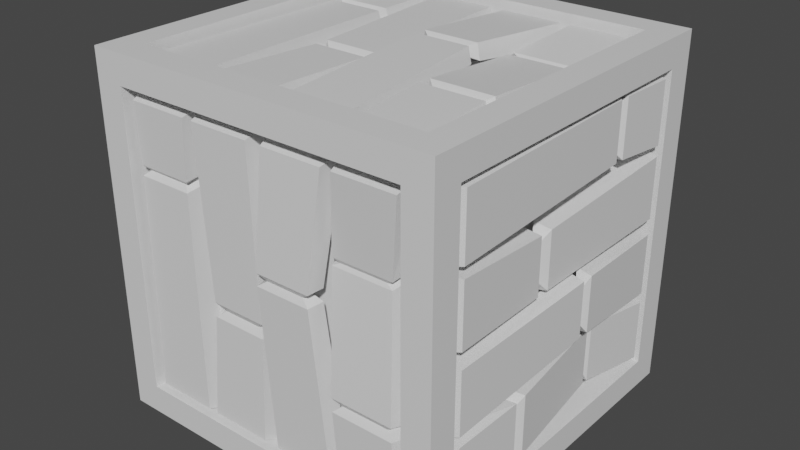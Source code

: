 # Source: crate_01.blend  (saved by Blender 2.93.21; exported with 4.5.12 LTS)
import bpy
from mathutils import Matrix  # noqa: F401  (used for matrix-valued properties, if any)

bpy.ops.wm.read_factory_settings(use_empty=True)
scene = bpy.context.scene
scene.name = 'Scene'

# ---- collections
col_collection = bpy.data.collections.new('Collection'); scene.collection.children.link(col_collection)

# ---- materials (node trees are filled in below, after node groups)
mat_material = bpy.data.materials.new('Material')
mat_material.alpha_threshold = 0.0
mat_material.use_transparent_shadow = False
mat_material.line_color = (0.0, 0.0, 0.0, 1.0)

# ---- material node trees
mat_material.use_nodes = True; mat_material.node_tree.nodes.clear()
_N = mat_material.node_tree.nodes; _L = mat_material.node_tree.links
n0 = _N.new('ShaderNodeOutputMaterial'); n0.name = 'Material Output'; n0.location = (300, 300)
n1 = _N.new('ShaderNodeBsdfPrincipled'); n1.name = 'Principled BSDF'; n1.location = (10, 300)
n1.distribution = 'GGX'
n1.subsurface_method = 'BURLEY'
n1.inputs[2].default_value = 0.4
n1.inputs[3].default_value = 1.45
n1.inputs[27].default_value = (0.0, 0.0, 0.0, 1.0)
n1.inputs[28].default_value = 1.0
_L.new(n1.outputs[0], n0.inputs[0])
n0.is_active_output = True

# ---- world
world_world = bpy.data.worlds.new('World'); scene.world = world_world
world_world.use_nodes = True; world_world.node_tree.nodes.clear()
_N = world_world.node_tree.nodes; _L = world_world.node_tree.links
n0 = _N.new('ShaderNodeOutputWorld'); n0.name = 'World Output'; n0.location = (300, 300)
n1 = _N.new('ShaderNodeBackground'); n1.name = 'Background'; n1.location = (10, 300)
n1.inputs[0].default_value = (0.05088, 0.05088, 0.05088, 1.0)
_L.new(n1.outputs[0], n0.inputs[0])
n0.is_active_output = True
world_world.color = (0.05088, 0.05088, 0.05088)
world_world.use_sun_shadow = False
world_world.sun_shadow_jitter_overblur = 0.0

# ---- meshes
me_cube = bpy.data.meshes.new('Cube')
me_cube.from_pydata([(1.0, 1.0, 1.0), (1.0, 1.0, -1.0), (1.0, -1.0, 1.0), (1.0, -1.0, -1.0), (-1.0, 1.0, 1.0), (-1.0, 1.0, -1.0), (-1.0, -1.0, 1.0), (-1.0, -1.0, -1.0), (0.8381, 0.8381, 1.0), (-0.8381, 0.8381, 1.0), (-0.8381, -0.8381, 1.0), (0.8381, -0.8381, 1.0), (0.8381, -1.0, -0.8381), (0.8381, -1.0, 0.8381), (-0.8381, -1.0, 0.8381), (-0.8381, -1.0, -0.8381), (-1.0, -0.8381, -0.8381), (-1.0, -0.8381, 0.8381), (-1.0, 0.8381, 0.8381), (-1.0, 0.8381, -0.8381), (-0.8381, 0.8381, -1.0), (0.8381, 0.8381, -1.0), (0.8381, -0.8381, -1.0), (-0.8381, -0.8381, -1.0), (1.0, 0.8381, -0.8381), (1.0, 0.8381, 0.8381), (1.0, -0.8381, 0.8381), (1.0, -0.8381, -0.8381), (-0.8381, 1.0, -0.8381), (-0.8381, 1.0, 0.8381), (0.8381, 1.0, 0.8381), (0.8381, 1.0, -0.8381), (0.8381, 0.8381, 0.8502), (-0.8381, 0.8381, 0.8502), (-0.8381, -0.8381, 0.8502), (0.8381, -0.8381, 0.8502), (0.8381, -0.8502, -0.8381), (0.8381, -0.8502, 0.8381), (-0.8381, -0.8502, 0.8381), (-0.8381, -0.8502, -0.8381), (-0.8502, -0.8381, -0.8381), (-0.8502, -0.8381, 0.8381), (-0.8502, 0.8381, 0.8381), (-0.8502, 0.8381, -0.8381), (-0.8381, 0.8381, -0.8502), (0.8381, 0.8381, -0.8502), (0.8381, -0.8381, -0.8502), (-0.8381, -0.8381, -0.8502), (0.8502, 0.8381, -0.8381), (0.8502, 0.8381, 0.8381), (0.8502, -0.8381, 0.8381), (0.8502, -0.8381, -0.8381), (-0.8381, 0.8502, -0.8381), (-0.8381, 0.8502, 0.8381), (0.8381, 0.8502, 0.8381), (0.8381, 0.8502, -0.8381), (0.8747, -0.8382, -0.4245), (0.9947, -0.7916, -0.4433), (0.8747, 0.8382, -0.4245), (0.9947, 0.7916, -0.4433), (0.8747, -0.8382, -0.8082), (0.9947, -0.7916, -0.7893), (0.8747, 0.8382, -0.8082), (0.9947, 0.7916, -0.7893), (0.899, -0.368, -0.4679), (0.899, -0.3678, -0.7579), (0.9881, -0.3479, -0.7303), (0.9881, -0.3478, -0.4687), (0.9391, 0.3459, -0.4337), (0.8962, 0.3632, -0.422), (0.8962, 0.3634, -0.7026), (0.939, 0.3458, -0.6905), (0.8747, -0.4054, -0.4245), (0.8752, -0.3305, -0.4223), (1.011, -0.3109, -0.4229), (1.013, -0.3847, -0.4261), (0.8752, -0.3303, -0.8052), (0.8747, -0.4053, -0.8082), (1.013, -0.3847, -0.7721), (1.011, -0.311, -0.7683), (0.95, 0.3657, -0.3952), (0.95, 0.326, -0.394), (0.8854, 0.3431, -0.7448), (0.8852, 0.3836, -0.7458), (0.8854, 0.3433, -0.379), (0.8852, 0.3831, -0.3796), (0.95, 0.3655, -0.7302), (0.95, 0.3261, -0.7289), (0.8747, -0.8382, 0.8189), (0.9947, -0.7916, 0.8), (0.8747, 0.8382, 0.8189), (0.9947, 0.7916, 0.8), (0.8747, -0.8382, 0.4352), (0.9947, -0.7916, 0.454), (0.8747, 0.8382, 0.4352), (0.9947, 0.7916, 0.454), (0.8611, 0.4267, 0.8214), (0.8618, 0.4828, 0.8213), (0.9819, 0.4596, 0.8039), (0.9812, 0.4035, 0.8041), (0.8618, 0.4828, 0.4684), (0.8611, 0.4267, 0.4701), (0.9812, 0.4035, 0.4874), (0.9819, 0.4595, 0.4856), (0.9548, 0.4315, 0.7683), (0.9548, 0.4315, 0.5222), (0.8882, 0.4547, 0.5089), (0.8882, 0.4547, 0.7817), (0.8747, -0.8382, 0.4152), (0.9947, -0.7916, 0.3964), (0.8747, 0.8382, 0.4152), (0.9947, 0.7916, 0.3964), (0.8747, -0.8382, 0.03147), (0.9947, -0.7916, 0.05035), (0.8747, 0.8382, 0.03147), (0.9947, 0.7916, 0.05035), (0.9136, -0.1793, 0.317), (0.9136, -0.1793, 0.0771), (0.9558, -0.1721, 0.08892), (0.9558, -0.1721, 0.3053), (0.8881, -0.2207, 0.37), (0.8884, -0.141, 0.369), (0.981, -0.131, 0.3522), (0.9813, -0.2101, 0.3531), (0.8884, -0.1411, 0.02449), (0.8881, -0.2206, 0.02464), (0.9813, -0.2102, 0.04166), (0.981, -0.1309, 0.04147), (0.8747, -0.8382, -0.02076), (0.9947, -0.7916, -0.03964), (0.8747, 0.8382, -0.02076), (0.9947, 0.7916, -0.03964), (0.8747, -0.8382, -0.4045), (0.9947, -0.7916, -0.3856), (0.8747, 0.8382, -0.4045), (0.9947, 0.7916, -0.3856), (0.961, 0.1524, -0.04007), (0.961, 0.1524, -0.2771), (1.007, 0.1461, -0.2677), (1.007, 0.1461, -0.04972), (0.9408, 0.1188, 0.01223), (0.9402, 0.1859, 0.01189), (1.028, 0.1798, -0.002035), (1.028, 0.1124, -0.001616), (0.9402, 0.1859, -0.3296), (0.9408, 0.1188, -0.3288), (1.028, 0.1124, -0.3152), (1.028, 0.1798, -0.316), (0.431, -0.8382, 0.8399), (0.4499, -0.7916, 0.9599), (0.431, 0.8382, 0.8399), (0.4499, 0.7916, 0.9599), (0.8148, -0.8382, 0.8399), (0.7959, -0.7916, 0.9599), (0.8148, 0.8382, 0.8399), (0.7959, 0.7916, 0.9599), (0.4744, -0.368, 0.8643), (0.7644, -0.3678, 0.8643), (0.7368, -0.3479, 0.9533), (0.4753, -0.3478, 0.9533), (0.4403, 0.3459, 0.9043), (0.4285, 0.3632, 0.8615), (0.7091, 0.3634, 0.8615), (0.697, 0.3458, 0.9043), (0.431, -0.4054, 0.8399), (0.4288, -0.3305, 0.8405), (0.4294, -0.3109, 0.9767), (0.4326, -0.3847, 0.9781), (0.8117, -0.3303, 0.8405), (0.8148, -0.4053, 0.8399), (0.7786, -0.3847, 0.9781), (0.7749, -0.311, 0.9767), (0.4018, 0.3657, 0.9152), (0.4006, 0.326, 0.9153), (0.7514, 0.3431, 0.8506), (0.7523, 0.3836, 0.8504), (0.3855, 0.3433, 0.8506), (0.3861, 0.3831, 0.8504), (0.7367, 0.3655, 0.9152), (0.7354, 0.3261, 0.9152), (-0.8124, -0.8382, 0.8399), (-0.7935, -0.7916, 0.9599), (-0.8124, 0.8382, 0.8399), (-0.7935, 0.7916, 0.9599), (-0.4286, -0.8382, 0.8399), (-0.4475, -0.7916, 0.9599), (-0.4286, 0.8382, 0.8399), (-0.4475, 0.7916, 0.9599), (-0.8149, 0.4267, 0.8264), (-0.8148, 0.4828, 0.827), (-0.7974, 0.4596, 0.9471), (-0.7976, 0.4035, 0.9464), (-0.4619, 0.4828, 0.827), (-0.4636, 0.4267, 0.8264), (-0.4808, 0.4035, 0.9464), (-0.4791, 0.4595, 0.9471), (-0.7618, 0.4315, 0.9201), (-0.5157, 0.4315, 0.9201), (-0.5023, 0.4547, 0.8534), (-0.7752, 0.4547, 0.8534), (-0.4087, -0.8382, 0.8399), (-0.3898, -0.7916, 0.9599), (-0.4087, 0.8382, 0.8399), (-0.3898, 0.7916, 0.9599), (-0.02494, -0.8382, 0.8399), (-0.04383, -0.7916, 0.9599), (-0.02494, 0.8382, 0.8399), (-0.04383, 0.7916, 0.9599), (-0.3105, -0.1793, 0.8789), (-0.07057, -0.1793, 0.8789), (-0.0824, -0.1721, 0.9211), (-0.2988, -0.1721, 0.9211), (-0.3635, -0.2207, 0.8533), (-0.3625, -0.141, 0.8536), (-0.3456, -0.131, 0.9463), (-0.3466, -0.2101, 0.9466), (-0.01797, -0.1411, 0.8536), (-0.01812, -0.2206, 0.8533), (-0.03514, -0.2102, 0.9466), (-0.03494, -0.1309, 0.9463), (0.02729, -0.8382, 0.8399), (0.04617, -0.7916, 0.9599), (0.02729, 0.8382, 0.8399), (0.04617, 0.7916, 0.9599), (0.4111, -0.8382, 0.8399), (0.3922, -0.7916, 0.9599), (0.4111, 0.8382, 0.8399), (0.3922, 0.7916, 0.9599), (0.0466, 0.1524, 0.9263), (0.2836, 0.1524, 0.9263), (0.2742, 0.1461, 0.9727), (0.05624, 0.1461, 0.9727), (-0.005705, 0.1188, 0.9061), (-0.005371, 0.1859, 0.9054), (0.008559, 0.1798, 0.9931), (0.008141, 0.1124, 0.9934), (0.3361, 0.1859, 0.9054), (0.3353, 0.1188, 0.9061), (0.3218, 0.1124, 0.9934), (0.3225, 0.1798, 0.9931), (0.431, 0.8602, 0.8187), (0.4499, 0.9802, 0.7722), (0.431, 0.8602, -0.8577), (0.4499, 0.9802, -0.8111), (0.8148, 0.8602, 0.8187), (0.7959, 0.9802, 0.7722), (0.8148, 0.8602, -0.8577), (0.7959, 0.9802, -0.8111), (0.4744, 0.8845, 0.3485), (0.7644, 0.8845, 0.3484), (0.7368, 0.9736, 0.3284), (0.4753, 0.9736, 0.3283), (0.4403, 0.9245, -0.3653), (0.4285, 0.8817, -0.3827), (0.7091, 0.8817, -0.3828), (0.697, 0.9245, -0.3653), (0.431, 0.8602, 0.3859), (0.4288, 0.8607, 0.3111), (0.4294, 0.9969, 0.2915), (0.4326, 0.9984, 0.3652), (0.8117, 0.8607, 0.3109), (0.8148, 0.8602, 0.3859), (0.7786, 0.9984, 0.3653), (0.7749, 0.9969, 0.2915), (0.4018, 0.9355, -0.3852), (0.4006, 0.9355, -0.3455), (0.7514, 0.8708, -0.3626), (0.7523, 0.8707, -0.4031), (0.3855, 0.8708, -0.3628), (0.3861, 0.8707, -0.4026), (0.7367, 0.9355, -0.385), (0.7354, 0.9355, -0.3456), (-0.8124, 0.8602, 0.8187), (-0.7935, 0.9802, 0.7722), (-0.8124, 0.8602, -0.8577), (-0.7935, 0.9802, -0.8111), (-0.4286, 0.8602, 0.8187), (-0.4475, 0.9802, 0.7722), (-0.4286, 0.8602, -0.8577), (-0.4475, 0.9802, -0.8111), (-0.8149, 0.8466, -0.4461), (-0.8148, 0.8473, -0.5023), (-0.7974, 0.9673, -0.479), (-0.7976, 0.9666, -0.4229), (-0.4619, 0.8473, -0.5023), (-0.4636, 0.8466, -0.4461), (-0.4808, 0.9666, -0.4229), (-0.4791, 0.9673, -0.479), (-0.7618, 0.9403, -0.451), (-0.5157, 0.9403, -0.451), (-0.5023, 0.8736, -0.4742), (-0.7752, 0.8736, -0.4742), (-0.4087, 0.8602, 0.8187), (-0.3898, 0.9802, 0.7722), (-0.4087, 0.8602, -0.8577), (-0.3898, 0.9802, -0.8111), (-0.02494, 0.8602, 0.8187), (-0.04383, 0.9802, 0.7722), (-0.02494, 0.8602, -0.8577), (-0.04383, 0.9802, -0.8111), (-0.3105, 0.8991, 0.1598), (-0.07057, 0.8991, 0.1598), (-0.0824, 0.9413, 0.1527), (-0.2988, 0.9413, 0.1527), (-0.3635, 0.8736, 0.2012), (-0.3625, 0.8739, 0.1216), (-0.3456, 0.9665, 0.1115), (-0.3466, 0.9668, 0.1906), (-0.01797, 0.8739, 0.1216), (-0.01812, 0.8736, 0.2011), (-0.03514, 0.9668, 0.1908), (-0.03494, 0.9665, 0.1115), (0.02729, 0.8602, 0.8187), (0.04617, 0.9802, 0.7722), (0.02729, 0.8602, -0.8577), (0.04617, 0.9802, -0.8111), (0.4111, 0.8602, 0.8187), (0.3922, 0.9802, 0.7722), (0.4111, 0.8602, -0.8577), (0.3922, 0.9802, -0.8111), (0.0466, 0.9465, -0.1718), (0.2836, 0.9465, -0.1718), (0.2742, 0.993, -0.1656), (0.05624, 0.993, -0.1656), (-0.005705, 0.9263, -0.1383), (-0.005371, 0.9257, -0.2054), (0.008559, 1.013, -0.1993), (0.008141, 1.014, -0.1318), (0.3361, 0.9257, -0.2054), (0.3353, 0.9263, -0.1382), (0.3218, 1.014, -0.1319), (0.3225, 1.013, -0.1992), (0.4569, 0.8888, -0.7863), (0.4758, 0.8485, -0.9086), (0.4569, -0.7853, -0.8732), (0.4758, -0.7326, -0.9907), (0.8407, 0.8888, -0.7863), (0.8218, 0.8485, -0.9086), (0.8407, -0.7853, -0.8732), (0.8218, -0.7326, -0.9907), (0.5003, 0.4205, -0.835), (0.7904, 0.4203, -0.835), (0.7628, 0.405, -0.925), (0.5012, 0.4049, -0.925), (0.4662, -0.2903, -0.912), (0.4544, -0.3099, -0.8701), (0.735, -0.31, -0.8701), (0.7229, -0.2903, -0.912), (0.4569, 0.4566, -0.8088), (0.4547, 0.3819, -0.8131), (0.4554, 0.3693, -0.9502), (0.4586, 0.443, -0.9478), (0.8376, 0.3817, -0.8132), (0.8407, 0.4565, -0.8088), (0.8046, 0.4431, -0.9478), (0.8008, 0.3694, -0.9502), (0.4277, -0.3096, -0.9239), (0.4265, -0.2699, -0.9219), (0.7773, -0.2904, -0.8582), (0.7783, -0.3308, -0.8602), (0.4114, -0.2906, -0.8582), (0.4121, -0.3303, -0.8601), (0.7627, -0.3094, -0.9239), (0.7613, -0.27, -0.9219), (-0.7865, 0.8888, -0.7863), (-0.7676, 0.8485, -0.9086), (-0.7865, -0.7853, -0.8732), (-0.7676, -0.7326, -0.9907), (-0.4027, 0.8888, -0.7863), (-0.4216, 0.8485, -0.9086), (-0.4027, -0.7853, -0.8732), (-0.4216, -0.7326, -0.9907), (-0.789, -0.375, -0.8384), (-0.7888, -0.4311, -0.8419), (-0.7715, -0.4017, -0.9606), (-0.7717, -0.3457, -0.957), (-0.4359, -0.4311, -0.8419), (-0.4377, -0.375, -0.8384), (-0.4549, -0.3457, -0.957), (-0.4532, -0.4016, -0.9606), (-0.7358, -0.375, -0.9322), (-0.4898, -0.375, -0.9322), (-0.4764, -0.4017, -0.8668), (-0.7493, -0.4017, -0.8668), (-0.3828, 0.8888, -0.7863), (-0.3639, 0.8485, -0.9086), (-0.3828, -0.7853, -0.8732), (-0.3639, -0.7326, -0.9907), (0.001003, 0.8888, -0.7863), (-0.01788, 0.8485, -0.9086), (0.001003, -0.7853, -0.8732), (-0.01788, -0.7326, -0.9907), (-0.2845, 0.2328, -0.8593), (-0.04463, 0.2328, -0.8593), (-0.05645, 0.2279, -0.9019), (-0.2728, 0.2278, -0.9019), (-0.3375, 0.2728, -0.8317), (-0.3365, 0.1933, -0.8361), (-0.3197, 0.1881, -0.9292), (-0.3207, 0.2671, -0.9254), (0.007979, 0.1933, -0.8361), (0.007829, 0.2727, -0.8317), (-0.009194, 0.2672, -0.9254), (-0.008996, 0.188, -0.9292), (0.05323, 0.8888, -0.7863), (0.07211, 0.8485, -0.9086), (0.05323, -0.7853, -0.8732), (0.07211, -0.7326, -0.9907), (0.437, 0.8888, -0.7863), (0.4181, 0.8485, -0.9086), (0.437, -0.7853, -0.8732), (0.4181, -0.7326, -0.9907), (0.07254, -0.09595, -0.9239), (0.3096, -0.09595, -0.9239), (0.3001, -0.08727, -0.97), (0.08219, -0.08729, -0.97), (0.02024, -0.06347, -0.902), (0.02057, -0.1306, -0.9048), (0.0345, -0.1199, -0.992), (0.03409, -0.05253, -0.9889), (0.3621, -0.1306, -0.9048), (0.3613, -0.06347, -0.902), (0.3477, -0.05257, -0.9889), (0.3485, -0.1199, -0.992), (0.431, -0.8518, -0.8575), (0.4499, -0.9718, -0.8109), (0.431, -0.8518, 0.819), (0.4499, -0.9718, 0.7724), (0.8148, -0.8518, -0.8575), (0.7959, -0.9718, -0.8109), (0.8148, -0.8518, 0.819), (0.7959, -0.9718, 0.7724), (0.4744, -0.8761, -0.3872), (0.7644, -0.8761, -0.3871), (0.7368, -0.9652, -0.3671), (0.4753, -0.9652, -0.367), (0.4403, -0.9161, 0.3266), (0.4285, -0.8733, 0.344), (0.7091, -0.8733, 0.3441), (0.697, -0.9161, 0.3266), (0.431, -0.8518, -0.4247), (0.4288, -0.8523, -0.3498), (0.4294, -0.9885, -0.3302), (0.4326, -0.9899, -0.4039), (0.8117, -0.8523, -0.3496), (0.8148, -0.8518, -0.4246), (0.7786, -0.9899, -0.404), (0.7749, -0.9885, -0.3303), (0.4018, -0.9271, 0.3465), (0.4006, -0.9271, 0.3068), (0.7514, -0.8624, 0.3239), (0.7523, -0.8623, 0.3644), (0.3855, -0.8624, 0.3241), (0.3861, -0.8623, 0.3639), (0.7367, -0.927, 0.3463), (0.7354, -0.9271, 0.3069), (-0.8124, -0.8518, -0.8575), (-0.7935, -0.9718, -0.8109), (-0.8124, -0.8518, 0.819), (-0.7935, -0.9718, 0.7724), (-0.4286, -0.8518, -0.8575), (-0.4475, -0.9718, -0.8109), (-0.4286, -0.8518, 0.819), (-0.4475, -0.9718, 0.7724), (-0.8149, -0.8382, 0.4074), (-0.8148, -0.8389, 0.4636), (-0.7974, -0.9589, 0.4403), (-0.7976, -0.9582, 0.3842), (-0.4619, -0.8389, 0.4636), (-0.4636, -0.8382, 0.4074), (-0.4808, -0.9582, 0.3842), (-0.4791, -0.9589, 0.4403), (-0.7618, -0.9319, 0.4123), (-0.5157, -0.9319, 0.4122), (-0.5023, -0.8652, 0.4355), (-0.7752, -0.8652, 0.4355), (-0.4087, -0.8518, -0.8575), (-0.3898, -0.9718, -0.8109), (-0.4087, -0.8518, 0.819), (-0.3898, -0.9718, 0.7724), (-0.02494, -0.8518, -0.8575), (-0.04383, -0.9718, -0.8109), (-0.02494, -0.8518, 0.819), (-0.04383, -0.9718, 0.7724), (-0.3105, -0.8907, -0.1985), (-0.07057, -0.8907, -0.1985), (-0.0824, -0.9329, -0.1914), (-0.2988, -0.9329, -0.1914), (-0.3635, -0.8652, -0.2399), (-0.3625, -0.8655, -0.1603), (-0.3456, -0.9581, -0.1503), (-0.3466, -0.9584, -0.2293), (-0.01797, -0.8655, -0.1603), (-0.01812, -0.8652, -0.2398), (-0.03514, -0.9584, -0.2295), (-0.03494, -0.9581, -0.1502), (0.02729, -0.8518, -0.8575), (0.04617, -0.9718, -0.8109), (0.02729, -0.8518, 0.819), (0.04617, -0.9718, 0.7724), (0.4111, -0.8518, -0.8575), (0.3922, -0.9718, -0.8109), (0.4111, -0.8518, 0.819), (0.3922, -0.9718, 0.7724), (0.0466, -0.9381, 0.1331), (0.2836, -0.9381, 0.1331), (0.2742, -0.9846, 0.1268), (0.05624, -0.9846, 0.1269), (-0.005705, -0.9179, 0.09955), (-0.005371, -0.9172, 0.1667), (0.008559, -1.005, 0.1606), (0.008141, -1.005, 0.09313), (0.3361, -0.9172, 0.1667), (0.3353, -0.9179, 0.09954), (0.3218, -1.005, 0.09316), (0.3225, -1.005, 0.1605), (-0.8774, 0.8382, -0.4245), (-0.9974, 0.7916, -0.4433), (-0.8774, -0.8382, -0.4245), (-0.9974, -0.7916, -0.4433), (-0.8774, 0.8382, -0.8082), (-0.9974, 0.7916, -0.7893), (-0.8774, -0.8382, -0.8082), (-0.9974, -0.7916, -0.7893), (-0.9017, 0.368, -0.4679), (-0.9017, 0.3678, -0.7579), (-0.9908, 0.3479, -0.7303), (-0.9908, 0.3478, -0.4687), (-0.9417, -0.3459, -0.4337), (-0.8989, -0.3632, -0.422), (-0.8989, -0.3634, -0.7026), (-0.9417, -0.3458, -0.6905), (-0.8774, 0.4054, -0.4245), (-0.8779, 0.3305, -0.4223), (-1.014, 0.3109, -0.4229), (-1.016, 0.3847, -0.4261), (-0.8779, 0.3303, -0.8052), (-0.8774, 0.4053, -0.8082), (-1.016, 0.3847, -0.7721), (-1.014, 0.311, -0.7683), (-0.9527, -0.3657, -0.3952), (-0.9527, -0.326, -0.394), (-0.888, -0.3431, -0.7448), (-0.8879, -0.3836, -0.7458), (-0.888, -0.3433, -0.379), (-0.8879, -0.3831, -0.3796), (-0.9526, -0.3655, -0.7302), (-0.9527, -0.3261, -0.7289), (-0.8774, 0.8382, 0.8189), (-0.9974, 0.7916, 0.8), (-0.8774, -0.8382, 0.8189), (-0.9974, -0.7916, 0.8), (-0.8774, 0.8382, 0.4352), (-0.9974, 0.7916, 0.454), (-0.8774, -0.8382, 0.4352), (-0.9974, -0.7916, 0.454), (-0.8638, -0.4267, 0.8214), (-0.8645, -0.4828, 0.8213), (-0.9845, -0.4596, 0.8039), (-0.9838, -0.4035, 0.8041), (-0.8645, -0.4828, 0.4684), (-0.8638, -0.4267, 0.4701), (-0.9838, -0.4035, 0.4874), (-0.9845, -0.4595, 0.4856), (-0.9575, -0.4315, 0.7683), (-0.9575, -0.4315, 0.5222), (-0.8908, -0.4547, 0.5089), (-0.8908, -0.4547, 0.7817), (-0.8774, 0.8382, 0.4152), (-0.9974, 0.7916, 0.3964), (-0.8774, -0.8382, 0.4152), (-0.9974, -0.7916, 0.3964), (-0.8774, 0.8382, 0.03147), (-0.9974, 0.7916, 0.05035), (-0.8774, -0.8382, 0.03147), (-0.9974, -0.7916, 0.05035), (-0.9163, 0.1793, 0.317), (-0.9163, 0.1793, 0.0771), (-0.9585, 0.1721, 0.08892), (-0.9585, 0.1721, 0.3053), (-0.8908, 0.2207, 0.37), (-0.8911, 0.141, 0.369), (-0.9837, 0.131, 0.3522), (-0.984, 0.2101, 0.3531), (-0.8911, 0.1411, 0.02449), (-0.8908, 0.2206, 0.02464), (-0.984, 0.2102, 0.04166), (-0.9837, 0.1309, 0.04147), (-0.8774, 0.8382, -0.02076), (-0.9974, 0.7916, -0.03964), (-0.8774, -0.8382, -0.02076), (-0.9974, -0.7916, -0.03964), (-0.8774, 0.8382, -0.4045), (-0.9974, 0.7916, -0.3856), (-0.8774, -0.8382, -0.4045), (-0.9974, -0.7916, -0.3856), (-0.9637, -0.1524, -0.04007), (-0.9637, -0.1524, -0.2771), (-1.01, -0.1461, -0.2677), (-1.01, -0.1461, -0.04972), (-0.9435, -0.1188, 0.01223), (-0.9428, -0.1859, 0.01189), (-1.03, -0.1798, -0.002035), (-1.031, -0.1124, -0.001616), (-0.9428, -0.1859, -0.3296), (-0.9435, -0.1188, -0.3288), (-1.031, -0.1124, -0.3152), (-1.03, -0.1798, -0.316)], [], [(0, 4, 9, 8), (4, 6, 10, 9), (6, 2, 11, 10), (2, 0, 8, 11), (3, 2, 13, 12), (2, 6, 14, 13), (6, 7, 15, 14), (7, 3, 12, 15), (7, 6, 17, 16), (6, 4, 18, 17), (4, 5, 19, 18), (5, 7, 16, 19), (5, 1, 21, 20), (1, 3, 22, 21), (3, 7, 23, 22), (7, 5, 20, 23), (1, 0, 25, 24), (0, 2, 26, 25), (2, 3, 27, 26), (3, 1, 24, 27), (5, 4, 29, 28), (4, 0, 30, 29), (0, 1, 31, 30), (1, 5, 28, 31), (32, 33, 34, 35), (9, 33, 32, 8), (10, 34, 33, 9), (11, 35, 34, 10), (8, 32, 35, 11), (36, 37, 38, 39), (13, 37, 36, 12), (14, 38, 37, 13), (15, 39, 38, 14), (12, 36, 39, 15), (40, 41, 42, 43), (17, 41, 40, 16), (18, 42, 41, 17), (19, 43, 42, 18), (16, 40, 43, 19), (44, 45, 46, 47), (21, 45, 44, 20), (22, 46, 45, 21), (23, 47, 46, 22), (20, 44, 47, 23), (48, 49, 50, 51), (25, 49, 48, 24), (26, 50, 49, 25), (27, 51, 50, 26), (24, 48, 51, 27), (52, 53, 54, 55), (29, 53, 52, 28), (30, 54, 53, 29), (31, 55, 54, 30), (28, 52, 55, 31), (58, 62, 83, 85), (58, 59, 63, 62), (80, 85, 69, 68), (60, 61, 57, 56), (87, 81, 74, 79), (85, 80, 59, 58), (77, 78, 61, 60), (72, 77, 60, 56), (74, 73, 64, 67), (62, 63, 86, 83), (82, 87, 79, 76), (84, 82, 76, 73), (73, 74, 81, 84), (78, 75, 57, 61), (67, 66, 79, 74), (65, 64, 73, 76), (66, 65, 76, 79), (67, 64, 72, 75), (56, 57, 75, 72), (78, 77, 65, 66), (77, 72, 64, 65), (75, 78, 66, 67), (71, 70, 83, 86), (70, 69, 85, 83), (68, 71, 86, 80), (68, 69, 84, 81), (63, 59, 80, 86), (81, 87, 71, 68), (82, 84, 69, 70), (87, 82, 70, 71), (95, 91, 98, 103), (90, 91, 95, 94), (92, 93, 89, 88), (97, 98, 91, 90), (94, 95, 103, 100), (102, 99, 89, 93), (96, 101, 92, 88), (101, 102, 93, 92), (90, 94, 100, 97), (104, 105, 103, 98), (106, 107, 97, 100), (105, 106, 100, 103), (104, 107, 96, 99), (88, 89, 99, 96), (98, 97, 107, 104), (102, 101, 106, 105), (101, 96, 107, 106), (99, 102, 105, 104), (115, 111, 122, 127), (110, 111, 115, 114), (122, 121, 116, 119), (112, 113, 109, 108), (121, 122, 111, 110), (114, 115, 127, 124), (126, 123, 109, 113), (120, 125, 112, 108), (125, 126, 113, 112), (110, 114, 124, 121), (119, 118, 127, 122), (117, 116, 121, 124), (118, 117, 124, 127), (119, 116, 120, 123), (108, 109, 123, 120), (126, 125, 117, 118), (125, 120, 116, 117), (123, 126, 118, 119), (135, 131, 142, 147), (130, 131, 135, 134), (142, 141, 136, 139), (132, 133, 129, 128), (141, 142, 131, 130), (134, 135, 147, 144), (146, 143, 129, 133), (140, 145, 132, 128), (145, 146, 133, 132), (130, 134, 144, 141), (139, 138, 147, 142), (137, 136, 141, 144), (138, 137, 144, 147), (139, 136, 140, 143), (128, 129, 143, 140), (146, 145, 137, 138), (145, 140, 136, 137), (143, 146, 138, 139), (150, 154, 175, 177), (150, 151, 155, 154), (172, 177, 161, 160), (152, 153, 149, 148), (179, 173, 166, 171), (177, 172, 151, 150), (169, 170, 153, 152), (164, 169, 152, 148), (166, 165, 156, 159), (154, 155, 178, 175), (174, 179, 171, 168), (176, 174, 168, 165), (165, 166, 173, 176), (170, 167, 149, 153), (159, 158, 171, 166), (157, 156, 165, 168), (158, 157, 168, 171), (159, 156, 164, 167), (148, 149, 167, 164), (170, 169, 157, 158), (169, 164, 156, 157), (167, 170, 158, 159), (163, 162, 175, 178), (162, 161, 177, 175), (160, 163, 178, 172), (160, 161, 176, 173), (155, 151, 172, 178), (173, 179, 163, 160), (174, 176, 161, 162), (179, 174, 162, 163), (187, 183, 190, 195), (182, 183, 187, 186), (184, 185, 181, 180), (189, 190, 183, 182), (186, 187, 195, 192), (194, 191, 181, 185), (188, 193, 184, 180), (193, 194, 185, 184), (182, 186, 192, 189), (196, 197, 195, 190), (198, 199, 189, 192), (197, 198, 192, 195), (196, 199, 188, 191), (180, 181, 191, 188), (190, 189, 199, 196), (194, 193, 198, 197), (193, 188, 199, 198), (191, 194, 197, 196), (207, 203, 214, 219), (202, 203, 207, 206), (214, 213, 208, 211), (204, 205, 201, 200), (213, 214, 203, 202), (206, 207, 219, 216), (218, 215, 201, 205), (212, 217, 204, 200), (217, 218, 205, 204), (202, 206, 216, 213), (211, 210, 219, 214), (209, 208, 213, 216), (210, 209, 216, 219), (211, 208, 212, 215), (200, 201, 215, 212), (218, 217, 209, 210), (217, 212, 208, 209), (215, 218, 210, 211), (227, 223, 234, 239), (222, 223, 227, 226), (234, 233, 228, 231), (224, 225, 221, 220), (233, 234, 223, 222), (226, 227, 239, 236), (238, 235, 221, 225), (232, 237, 224, 220), (237, 238, 225, 224), (222, 226, 236, 233), (231, 230, 239, 234), (229, 228, 233, 236), (230, 229, 236, 239), (231, 228, 232, 235), (220, 221, 235, 232), (238, 237, 229, 230), (237, 232, 228, 229), (235, 238, 230, 231), (242, 246, 267, 269), (242, 243, 247, 246), (264, 269, 253, 252), (244, 245, 241, 240), (271, 265, 258, 263), (269, 264, 243, 242), (261, 262, 245, 244), (256, 261, 244, 240), (258, 257, 248, 251), (246, 247, 270, 267), (266, 271, 263, 260), (268, 266, 260, 257), (257, 258, 265, 268), (262, 259, 241, 245), (251, 250, 263, 258), (249, 248, 257, 260), (250, 249, 260, 263), (251, 248, 256, 259), (240, 241, 259, 256), (262, 261, 249, 250), (261, 256, 248, 249), (259, 262, 250, 251), (255, 254, 267, 270), (254, 253, 269, 267), (252, 255, 270, 264), (252, 253, 268, 265), (247, 243, 264, 270), (265, 271, 255, 252), (266, 268, 253, 254), (271, 266, 254, 255), (279, 275, 282, 287), (274, 275, 279, 278), (276, 277, 273, 272), (281, 282, 275, 274), (278, 279, 287, 284), (286, 283, 273, 277), (280, 285, 276, 272), (285, 286, 277, 276), (274, 278, 284, 281), (288, 289, 287, 282), (290, 291, 281, 284), (289, 290, 284, 287), (288, 291, 280, 283), (272, 273, 283, 280), (282, 281, 291, 288), (286, 285, 290, 289), (285, 280, 291, 290), (283, 286, 289, 288), (299, 295, 306, 311), (294, 295, 299, 298), (306, 305, 300, 303), (296, 297, 293, 292), (305, 306, 295, 294), (298, 299, 311, 308), (310, 307, 293, 297), (304, 309, 296, 292), (309, 310, 297, 296), (294, 298, 308, 305), (303, 302, 311, 306), (301, 300, 305, 308), (302, 301, 308, 311), (303, 300, 304, 307), (292, 293, 307, 304), (310, 309, 301, 302), (309, 304, 300, 301), (307, 310, 302, 303), (319, 315, 326, 331), (314, 315, 319, 318), (326, 325, 320, 323), (316, 317, 313, 312), (325, 326, 315, 314), (318, 319, 331, 328), (330, 327, 313, 317), (324, 329, 316, 312), (329, 330, 317, 316), (314, 318, 328, 325), (323, 322, 331, 326), (321, 320, 325, 328), (322, 321, 328, 331), (323, 320, 324, 327), (312, 313, 327, 324), (330, 329, 321, 322), (329, 324, 320, 321), (327, 330, 322, 323), (334, 338, 359, 361), (334, 335, 339, 338), (356, 361, 345, 344), (336, 337, 333, 332), (363, 357, 350, 355), (361, 356, 335, 334), (353, 354, 337, 336), (348, 353, 336, 332), (350, 349, 340, 343), (338, 339, 362, 359), (358, 363, 355, 352), (360, 358, 352, 349), (349, 350, 357, 360), (354, 351, 333, 337), (343, 342, 355, 350), (341, 340, 349, 352), (342, 341, 352, 355), (343, 340, 348, 351), (332, 333, 351, 348), (354, 353, 341, 342), (353, 348, 340, 341), (351, 354, 342, 343), (347, 346, 359, 362), (346, 345, 361, 359), (344, 347, 362, 356), (344, 345, 360, 357), (339, 335, 356, 362), (357, 363, 347, 344), (358, 360, 345, 346), (363, 358, 346, 347), (371, 367, 374, 379), (366, 367, 371, 370), (368, 369, 365, 364), (373, 374, 367, 366), (370, 371, 379, 376), (378, 375, 365, 369), (372, 377, 368, 364), (377, 378, 369, 368), (366, 370, 376, 373), (380, 381, 379, 374), (382, 383, 373, 376), (381, 382, 376, 379), (380, 383, 372, 375), (364, 365, 375, 372), (374, 373, 383, 380), (378, 377, 382, 381), (377, 372, 383, 382), (375, 378, 381, 380), (391, 387, 398, 403), (386, 387, 391, 390), (398, 397, 392, 395), (388, 389, 385, 384), (397, 398, 387, 386), (390, 391, 403, 400), (402, 399, 385, 389), (396, 401, 388, 384), (401, 402, 389, 388), (386, 390, 400, 397), (395, 394, 403, 398), (393, 392, 397, 400), (394, 393, 400, 403), (395, 392, 396, 399), (384, 385, 399, 396), (402, 401, 393, 394), (401, 396, 392, 393), (399, 402, 394, 395), (411, 407, 418, 423), (406, 407, 411, 410), (418, 417, 412, 415), (408, 409, 405, 404), (417, 418, 407, 406), (410, 411, 423, 420), (422, 419, 405, 409), (416, 421, 408, 404), (421, 422, 409, 408), (406, 410, 420, 417), (415, 414, 423, 418), (413, 412, 417, 420), (414, 413, 420, 423), (415, 412, 416, 419), (404, 405, 419, 416), (422, 421, 413, 414), (421, 416, 412, 413), (419, 422, 414, 415), (426, 430, 451, 453), (426, 427, 431, 430), (448, 453, 437, 436), (428, 429, 425, 424), (455, 449, 442, 447), (453, 448, 427, 426), (445, 446, 429, 428), (440, 445, 428, 424), (442, 441, 432, 435), (430, 431, 454, 451), (450, 455, 447, 444), (452, 450, 444, 441), (441, 442, 449, 452), (446, 443, 425, 429), (435, 434, 447, 442), (433, 432, 441, 444), (434, 433, 444, 447), (435, 432, 440, 443), (424, 425, 443, 440), (446, 445, 433, 434), (445, 440, 432, 433), (443, 446, 434, 435), (439, 438, 451, 454), (438, 437, 453, 451), (436, 439, 454, 448), (436, 437, 452, 449), (431, 427, 448, 454), (449, 455, 439, 436), (450, 452, 437, 438), (455, 450, 438, 439), (463, 459, 466, 471), (458, 459, 463, 462), (460, 461, 457, 456), (465, 466, 459, 458), (462, 463, 471, 468), (470, 467, 457, 461), (464, 469, 460, 456), (469, 470, 461, 460), (458, 462, 468, 465), (472, 473, 471, 466), (474, 475, 465, 468), (473, 474, 468, 471), (472, 475, 464, 467), (456, 457, 467, 464), (466, 465, 475, 472), (470, 469, 474, 473), (469, 464, 475, 474), (467, 470, 473, 472), (483, 479, 490, 495), (478, 479, 483, 482), (490, 489, 484, 487), (480, 481, 477, 476), (489, 490, 479, 478), (482, 483, 495, 492), (494, 491, 477, 481), (488, 493, 480, 476), (493, 494, 481, 480), (478, 482, 492, 489), (487, 486, 495, 490), (485, 484, 489, 492), (486, 485, 492, 495), (487, 484, 488, 491), (476, 477, 491, 488), (494, 493, 485, 486), (493, 488, 484, 485), (491, 494, 486, 487), (503, 499, 510, 515), (498, 499, 503, 502), (510, 509, 504, 507), (500, 501, 497, 496), (509, 510, 499, 498), (502, 503, 515, 512), (514, 511, 497, 501), (508, 513, 500, 496), (513, 514, 501, 500), (498, 502, 512, 509), (507, 506, 515, 510), (505, 504, 509, 512), (506, 505, 512, 515), (507, 504, 508, 511), (496, 497, 511, 508), (514, 513, 505, 506), (513, 508, 504, 505), (511, 514, 506, 507), (518, 522, 543, 545), (518, 519, 523, 522), (540, 545, 529, 528), (520, 521, 517, 516), (547, 541, 534, 539), (545, 540, 519, 518), (537, 538, 521, 520), (532, 537, 520, 516), (534, 533, 524, 527), (522, 523, 546, 543), (542, 547, 539, 536), (544, 542, 536, 533), (533, 534, 541, 544), (538, 535, 517, 521), (527, 526, 539, 534), (525, 524, 533, 536), (526, 525, 536, 539), (527, 524, 532, 535), (516, 517, 535, 532), (538, 537, 525, 526), (537, 532, 524, 525), (535, 538, 526, 527), (531, 530, 543, 546), (530, 529, 545, 543), (528, 531, 546, 540), (528, 529, 544, 541), (523, 519, 540, 546), (541, 547, 531, 528), (542, 544, 529, 530), (547, 542, 530, 531), (555, 551, 558, 563), (550, 551, 555, 554), (552, 553, 549, 548), (557, 558, 551, 550), (554, 555, 563, 560), (562, 559, 549, 553), (556, 561, 552, 548), (561, 562, 553, 552), (550, 554, 560, 557), (564, 565, 563, 558), (566, 567, 557, 560), (565, 566, 560, 563), (564, 567, 556, 559), (548, 549, 559, 556), (558, 557, 567, 564), (562, 561, 566, 565), (561, 556, 567, 566), (559, 562, 565, 564), (575, 571, 582, 587), (570, 571, 575, 574), (582, 581, 576, 579), (572, 573, 569, 568), (581, 582, 571, 570), (574, 575, 587, 584), (586, 583, 569, 573), (580, 585, 572, 568), (585, 586, 573, 572), (570, 574, 584, 581), (579, 578, 587, 582), (577, 576, 581, 584), (578, 577, 584, 587), (579, 576, 580, 583), (568, 569, 583, 580), (586, 585, 577, 578), (585, 580, 576, 577), (583, 586, 578, 579), (595, 591, 602, 607), (590, 591, 595, 594), (602, 601, 596, 599), (592, 593, 589, 588), (601, 602, 591, 590), (594, 595, 607, 604), (606, 603, 589, 593), (600, 605, 592, 588), (605, 606, 593, 592), (590, 594, 604, 601), (599, 598, 607, 602), (597, 596, 601, 604), (598, 597, 604, 607), (599, 596, 600, 603), (588, 589, 603, 600), (606, 605, 597, 598), (605, 600, 596, 597), (603, 606, 598, 599)])
_uv = me_cube.uv_layers.new(name='UVMap')
_uv.uv.foreach_set('vector', [0.625, 0.5, 0.875, 0.5, 0.8548, 0.5202, 0.6452, 0.5202, 0.875, 0.5, 0.875, 0.75, 0.8548, 0.7298, 0.8548, 0.5202, 0.875, 0.75, 0.625, 0.75, 0.6452, 0.7298, 0.8548, 0.7298, 0.625, 0.75, 0.625, 0.5, 0.6452, 0.5202, 0.6452, 0.7298, 0.375, 0.75, 0.625, 0.75, 0.6048, 0.7702, 0.3952, 0.7702, 0.625, 0.75, 0.625, 1.0, 0.6048, 0.9798, 0.6048, 0.7702, 0.625, 1.0, 0.375, 1.0, 0.3952, 0.9798, 0.6048, 0.9798, 0.375, 1.0, 0.375, 0.75, 0.3952, 0.7702, 0.3952, 0.9798, 0.375, 0.0, 0.625, 0.0, 0.6048, 0.02023, 0.3952, 0.02023, 0.625, 0.0, 0.625, 0.25, 0.6048, 0.2298, 0.6048, 0.02023, 0.625, 0.25, 0.375, 0.25, 0.3952, 0.2298, 0.6048, 0.2298, 0.375, 0.25, 0.375, 0.0, 0.3952, 0.02023, 0.3952, 0.2298, 0.125, 0.5, 0.375, 0.5, 0.3548, 0.5202, 0.1452, 0.5202, 0.375, 0.5, 0.375, 0.75, 0.3548, 0.7298, 0.3548, 0.5202, 0.375, 0.75, 0.125, 0.75, 0.1452, 0.7298, 0.3548, 0.7298, 0.125, 0.75, 0.125, 0.5, 0.1452, 0.5202, 0.1452, 0.7298, 0.375, 0.5, 0.625, 0.5, 0.6048, 0.5202, 0.3952, 0.5202, 0.625, 0.5, 0.625, 0.75, 0.6048, 0.7298, 0.6048, 0.5202, 0.625, 0.75, 0.375, 0.75, 0.3952, 0.7298, 0.6048, 0.7298, 0.375, 0.75, 0.375, 0.5, 0.3952, 0.5202, 0.3952, 0.7298, 0.375, 0.25, 0.625, 0.25, 0.6048, 0.2702, 0.3952, 0.2702, 0.625, 0.25, 0.625, 0.5, 0.6048, 0.4798, 0.6048, 0.2702, 0.625, 0.5, 0.375, 0.5, 0.3952, 0.4798, 0.6048, 0.4798, 0.375, 0.5, 0.375, 0.25, 0.3952, 0.2702, 0.3952, 0.4798, 0.6452, 0.5202, 0.8548, 0.5202, 0.8548, 0.7298, 0.6452, 0.7298, 0.8548, 0.5202, 0.8548, 0.5202, 0.6452, 0.5202, 0.6452, 0.5202, 0.8548, 0.7298, 0.8548, 0.7298, 0.8548, 0.5202, 0.8548, 0.5202, 0.6452, 0.7298, 0.6452, 0.7298, 0.8548, 0.7298, 0.8548, 0.7298, 0.6452, 0.5202, 0.6452, 0.5202, 0.6452, 0.7298, 0.6452, 0.7298, 0.3952, 0.7702, 0.6048, 0.7702, 0.6048, 0.9798, 0.3952, 0.9798, 0.6048, 0.7702, 0.6048, 0.7702, 0.3952, 0.7702, 0.3952, 0.7702, 0.6048, 0.9798, 0.6048, 0.9798, 0.6048, 0.7702, 0.6048, 0.7702, 0.3952, 0.9798, 0.3952, 0.9798, 0.6048, 0.9798, 0.6048, 0.9798, 0.3952, 0.7702, 0.3952, 0.7702, 0.3952, 0.9798, 0.3952, 0.9798, 0.3952, 0.02023, 0.6048, 0.02023, 0.6048, 0.2298, 0.3952, 0.2298, 0.6048, 0.02023, 0.6048, 0.02023, 0.3952, 0.02023, 0.3952, 0.02023, 0.6048, 0.2298, 0.6048, 0.2298, 0.6048, 0.02023, 0.6048, 0.02023, 0.3952, 0.2298, 0.3952, 0.2298, 0.6048, 0.2298, 0.6048, 0.2298, 0.3952, 0.02023, 0.3952, 0.02023, 0.3952, 0.2298, 0.3952, 0.2298, 0.1452, 0.5202, 0.3548, 0.5202, 0.3548, 0.7298, 0.1452, 0.7298, 0.3548, 0.5202, 0.3548, 0.5202, 0.1452, 0.5202, 0.1452, 0.5202, 0.3548, 0.7298, 0.3548, 0.7298, 0.3548, 0.5202, 0.3548, 0.5202, 0.1452, 0.7298, 0.1452, 0.7298, 0.3548, 0.7298, 0.3548, 0.7298, 0.1452, 0.5202, 0.1452, 0.5202, 0.1452, 0.7298, 0.1452, 0.7298, 0.3952, 0.5202, 0.6048, 0.5202, 0.6048, 0.7298, 0.3952, 0.7298, 0.6048, 0.5202, 0.6048, 0.5202, 0.3952, 0.5202, 0.3952, 0.5202, 0.6048, 0.7298, 0.6048, 0.7298, 0.6048, 0.5202, 0.6048, 0.5202, 0.3952, 0.7298, 0.3952, 0.7298, 0.6048, 0.7298, 0.6048, 0.7298, 0.3952, 0.5202, 0.3952, 0.5202, 0.3952, 0.7298, 0.3952, 0.7298, 0.3952, 0.2702, 0.6048, 0.2702, 0.6048, 0.4798, 0.3952, 0.4798, 0.6048, 0.2702, 0.6048, 0.2702, 0.3952, 0.2702, 0.3952, 0.2702, 0.6048, 0.4798, 0.6048, 0.4798, 0.6048, 0.2702, 0.6048, 0.2702, 0.3952, 0.4798, 0.3952, 0.4798, 0.6048, 0.4798, 0.6048, 0.4798, 0.3952, 0.2702, 0.3952, 0.2702, 0.3952, 0.4798, 0.3952, 0.4798, 0.125, 0.5, 0.375, 0.5, 0.375, 0.5675, 0.125, 0.5676, 0.375, 0.25, 0.625, 0.25, 0.625, 0.5, 0.375, 0.5, 0.625, 0.1825, 0.375, 0.1824, 0.375, 0.1794, 0.625, 0.1793, 0.375, 0.75, 0.625, 0.75, 0.625, 1.0, 0.375, 1.0, 0.625, 0.5738, 0.875, 0.5738, 0.875, 0.6741, 0.625, 0.6741, 0.375, 0.1824, 0.625, 0.1825, 0.625, 0.25, 0.375, 0.25, 0.375, 0.6854, 0.625, 0.6857, 0.625, 0.75, 0.375, 0.75, 0.125, 0.6855, 0.375, 0.6854, 0.375, 0.75, 0.125, 0.75, 0.625, 0.07589, 0.375, 0.07572, 0.375, 0.07013, 0.625, 0.07008, 0.375, 0.5, 0.625, 0.5, 0.625, 0.5676, 0.375, 0.5675, 0.375, 0.5736, 0.625, 0.5738, 0.625, 0.6741, 0.375, 0.6743, 0.125, 0.5735, 0.375, 0.5736, 0.375, 0.6743, 0.125, 0.6743, 0.375, 0.07572, 0.625, 0.07589, 0.625, 0.1762, 0.375, 0.1765, 0.625, 0.6857, 0.875, 0.6857, 0.875, 0.75, 0.625, 0.75, 0.875, 0.6799, 0.625, 0.6799, 0.625, 0.6741, 0.875, 0.6741, 0.375, 0.6798, 0.125, 0.6799, 0.125, 0.6743, 0.375, 0.6743, 0.625, 0.6799, 0.375, 0.6798, 0.375, 0.6743, 0.625, 0.6741, 0.625, 0.07008, 0.375, 0.07013, 0.375, 0.06454, 0.625, 0.06426, 0.375, 0.0, 0.625, 0.0, 0.625, 0.06426, 0.375, 0.06454, 0.625, 0.6857, 0.375, 0.6854, 0.375, 0.6798, 0.625, 0.6799, 0.375, 0.6854, 0.125, 0.6855, 0.125, 0.6799, 0.375, 0.6798, 0.875, 0.6857, 0.625, 0.6857, 0.625, 0.6799, 0.875, 0.6799, 0.625, 0.5707, 0.375, 0.5705, 0.375, 0.5675, 0.625, 0.5676, 0.375, 0.5705, 0.125, 0.5706, 0.125, 0.5676, 0.375, 0.5675, 0.875, 0.5707, 0.625, 0.5707, 0.625, 0.5676, 0.875, 0.5675, 0.625, 0.1793, 0.375, 0.1794, 0.375, 0.1765, 0.625, 0.1762, 0.625, 0.5, 0.875, 0.5, 0.875, 0.5675, 0.625, 0.5676, 0.875, 0.5738, 0.625, 0.5738, 0.625, 0.5707, 0.875, 0.5707, 0.375, 0.5736, 0.125, 0.5735, 0.125, 0.5706, 0.375, 0.5705, 0.625, 0.5738, 0.375, 0.5736, 0.375, 0.5705, 0.625, 0.5707, 0.625, 0.5, 0.875, 0.5, 0.875, 0.5526, 0.625, 0.5526, 0.375, 0.25, 0.625, 0.25, 0.625, 0.5, 0.375, 0.5, 0.375, 0.75, 0.625, 0.75, 0.625, 1.0, 0.375, 1.0, 0.375, 0.1972, 0.625, 0.1974, 0.625, 0.25, 0.375, 0.25, 0.375, 0.5, 0.625, 0.5, 0.625, 0.5526, 0.375, 0.5528, 0.625, 0.5615, 0.875, 0.5615, 0.875, 0.75, 0.625, 0.75, 0.125, 0.5612, 0.375, 0.5612, 0.375, 0.75, 0.125, 0.75, 0.375, 0.5612, 0.625, 0.5615, 0.625, 0.75, 0.375, 0.75, 0.125, 0.5, 0.375, 0.5, 0.375, 0.5528, 0.125, 0.5528, 0.875, 0.557, 0.625, 0.557, 0.625, 0.5526, 0.875, 0.5526, 0.375, 0.557, 0.125, 0.557, 0.125, 0.5528, 0.375, 0.5528, 0.625, 0.557, 0.375, 0.557, 0.375, 0.5528, 0.625, 0.5526, 0.625, 0.193, 0.375, 0.193, 0.375, 0.1888, 0.625, 0.1885, 0.375, 0.0, 0.625, 0.0, 0.625, 0.1885, 0.375, 0.1888, 0.625, 0.1974, 0.375, 0.1972, 0.375, 0.193, 0.625, 0.193, 0.625, 0.5615, 0.375, 0.5612, 0.375, 0.557, 0.625, 0.557, 0.375, 0.5612, 0.125, 0.5612, 0.125, 0.557, 0.375, 0.557, 0.875, 0.5615, 0.625, 0.5615, 0.625, 0.557, 0.875, 0.557, 0.625, 0.5, 0.875, 0.5, 0.875, 0.6457, 0.625, 0.6457, 0.375, 0.25, 0.625, 0.25, 0.625, 0.5, 0.375, 0.5, 0.625, 0.1043, 0.375, 0.104, 0.375, 0.09803, 0.625, 0.09807, 0.375, 0.75, 0.625, 0.75, 0.625, 1.0, 0.375, 1.0, 0.375, 0.104, 0.625, 0.1043, 0.625, 0.25, 0.375, 0.25, 0.375, 0.5, 0.625, 0.5, 0.625, 0.6457, 0.375, 0.646, 0.625, 0.6582, 0.875, 0.6582, 0.875, 0.75, 0.625, 0.75, 0.125, 0.6579, 0.375, 0.6579, 0.375, 0.75, 0.125, 0.75, 0.375, 0.6579, 0.625, 0.6582, 0.625, 0.75, 0.375, 0.75, 0.125, 0.5, 0.375, 0.5, 0.375, 0.646, 0.125, 0.646, 0.875, 0.6519, 0.625, 0.6519, 0.625, 0.6457, 0.875, 0.6457, 0.375, 0.652, 0.125, 0.652, 0.125, 0.646, 0.375, 0.646, 0.625, 0.6519, 0.375, 0.652, 0.375, 0.646, 0.625, 0.6457, 0.625, 0.09807, 0.375, 0.09803, 0.375, 0.09209, 0.625, 0.09183, 0.375, 0.0, 0.625, 0.0, 0.625, 0.09183, 0.375, 0.09209, 0.625, 0.6582, 0.375, 0.6579, 0.375, 0.652, 0.625, 0.6519, 0.375, 0.6579, 0.125, 0.6579, 0.125, 0.652, 0.375, 0.652, 0.875, 0.6582, 0.625, 0.6582, 0.625, 0.6519, 0.875, 0.6519, 0.625, 0.5, 0.875, 0.5, 0.875, 0.5968, 0.625, 0.5968, 0.375, 0.25, 0.625, 0.25, 0.625, 0.5, 0.375, 0.5, 0.625, 0.1532, 0.375, 0.1529, 0.375, 0.1479, 0.625, 0.1479, 0.375, 0.75, 0.625, 0.75, 0.625, 1.0, 0.375, 1.0, 0.375, 0.1529, 0.625, 0.1532, 0.625, 0.25, 0.375, 0.25, 0.375, 0.5, 0.625, 0.5, 0.625, 0.5968, 0.375, 0.5971, 0.625, 0.6074, 0.875, 0.6074, 0.875, 0.75, 0.625, 0.75, 0.125, 0.6071, 0.375, 0.6071, 0.375, 0.75, 0.125, 0.75, 0.375, 0.6071, 0.625, 0.6074, 0.625, 0.75, 0.375, 0.75, 0.125, 0.5, 0.375, 0.5, 0.375, 0.5971, 0.125, 0.5971, 0.875, 0.6021, 0.625, 0.6021, 0.625, 0.5968, 0.875, 0.5968, 0.375, 0.6021, 0.125, 0.6021, 0.125, 0.5971, 0.375, 0.5971, 0.625, 0.6021, 0.375, 0.6021, 0.375, 0.5971, 0.625, 0.5968, 0.625, 0.1479, 0.375, 0.1479, 0.375, 0.1429, 0.625, 0.1426, 0.375, 0.0, 0.625, 0.0, 0.625, 0.1426, 0.375, 0.1429, 0.625, 0.6074, 0.375, 0.6071, 0.375, 0.6021, 0.625, 0.6021, 0.375, 0.6071, 0.125, 0.6071, 0.125, 0.6021, 0.375, 0.6021, 0.875, 0.6074, 0.625, 0.6074, 0.625, 0.6021, 0.875, 0.6021, 0.125, 0.5, 0.375, 0.5, 0.375, 0.5675, 0.125, 0.5676, 0.375, 0.25, 0.625, 0.25, 0.625, 0.5, 0.375, 0.5, 0.625, 0.1825, 0.375, 0.1824, 0.375, 0.1794, 0.625, 0.1793, 0.375, 0.75, 0.625, 0.75, 0.625, 1.0, 0.375, 1.0, 0.625, 0.5738, 0.875, 0.5738, 0.875, 0.6741, 0.625, 0.6741, 0.375, 0.1824, 0.625, 0.1825, 0.625, 0.25, 0.375, 0.25, 0.375, 0.6854, 0.625, 0.6857, 0.625, 0.75, 0.375, 0.75, 0.125, 0.6855, 0.375, 0.6854, 0.375, 0.75, 0.125, 0.75, 0.625, 0.07589, 0.375, 0.07572, 0.375, 0.07013, 0.625, 0.07008, 0.375, 0.5, 0.625, 0.5, 0.625, 0.5676, 0.375, 0.5675, 0.375, 0.5736, 0.625, 0.5738, 0.625, 0.6741, 0.375, 0.6743, 0.125, 0.5735, 0.375, 0.5736, 0.375, 0.6743, 0.125, 0.6743, 0.375, 0.07572, 0.625, 0.07589, 0.625, 0.1762, 0.375, 0.1765, 0.625, 0.6857, 0.875, 0.6857, 0.875, 0.75, 0.625, 0.75, 0.875, 0.6799, 0.625, 0.6799, 0.625, 0.6741, 0.875, 0.6741, 0.375, 0.6798, 0.125, 0.6799, 0.125, 0.6743, 0.375, 0.6743, 0.625, 0.6799, 0.375, 0.6798, 0.375, 0.6743, 0.625, 0.6741, 0.625, 0.07008, 0.375, 0.07013, 0.375, 0.06454, 0.625, 0.06426, 0.375, 0.0, 0.625, 0.0, 0.625, 0.06426, 0.375, 0.06454, 0.625, 0.6857, 0.375, 0.6854, 0.375, 0.6798, 0.625, 0.6799, 0.375, 0.6854, 0.125, 0.6855, 0.125, 0.6799, 0.375, 0.6798, 0.875, 0.6857, 0.625, 0.6857, 0.625, 0.6799, 0.875, 0.6799, 0.625, 0.5707, 0.375, 0.5705, 0.375, 0.5675, 0.625, 0.5676, 0.375, 0.5705, 0.125, 0.5706, 0.125, 0.5676, 0.375, 0.5675, 0.875, 0.5707, 0.625, 0.5707, 0.625, 0.5676, 0.875, 0.5675, 0.625, 0.1793, 0.375, 0.1794, 0.375, 0.1765, 0.625, 0.1762, 0.625, 0.5, 0.875, 0.5, 0.875, 0.5675, 0.625, 0.5676, 0.875, 0.5738, 0.625, 0.5738, 0.625, 0.5707, 0.875, 0.5707, 0.375, 0.5736, 0.125, 0.5735, 0.125, 0.5706, 0.375, 0.5705, 0.625, 0.5738, 0.375, 0.5736, 0.375, 0.5705, 0.625, 0.5707, 0.625, 0.5, 0.875, 0.5, 0.875, 0.5526, 0.625, 0.5526, 0.375, 0.25, 0.625, 0.25, 0.625, 0.5, 0.375, 0.5, 0.375, 0.75, 0.625, 0.75, 0.625, 1.0, 0.375, 1.0, 0.375, 0.1972, 0.625, 0.1974, 0.625, 0.25, 0.375, 0.25, 0.375, 0.5, 0.625, 0.5, 0.625, 0.5526, 0.375, 0.5528, 0.625, 0.5615, 0.875, 0.5615, 0.875, 0.75, 0.625, 0.75, 0.125, 0.5612, 0.375, 0.5612, 0.375, 0.75, 0.125, 0.75, 0.375, 0.5612, 0.625, 0.5615, 0.625, 0.75, 0.375, 0.75, 0.125, 0.5, 0.375, 0.5, 0.375, 0.5528, 0.125, 0.5528, 0.875, 0.557, 0.625, 0.557, 0.625, 0.5526, 0.875, 0.5526, 0.375, 0.557, 0.125, 0.557, 0.125, 0.5528, 0.375, 0.5528, 0.625, 0.557, 0.375, 0.557, 0.375, 0.5528, 0.625, 0.5526, 0.625, 0.193, 0.375, 0.193, 0.375, 0.1888, 0.625, 0.1885, 0.375, 0.0, 0.625, 0.0, 0.625, 0.1885, 0.375, 0.1888, 0.625, 0.1974, 0.375, 0.1972, 0.375, 0.193, 0.625, 0.193, 0.625, 0.5615, 0.375, 0.5612, 0.375, 0.557, 0.625, 0.557, 0.375, 0.5612, 0.125, 0.5612, 0.125, 0.557, 0.375, 0.557, 0.875, 0.5615, 0.625, 0.5615, 0.625, 0.557, 0.875, 0.557, 0.625, 0.5, 0.875, 0.5, 0.875, 0.6457, 0.625, 0.6457, 0.375, 0.25, 0.625, 0.25, 0.625, 0.5, 0.375, 0.5, 0.625, 0.1043, 0.375, 0.104, 0.375, 0.09803, 0.625, 0.09807, 0.375, 0.75, 0.625, 0.75, 0.625, 1.0, 0.375, 1.0, 0.375, 0.104, 0.625, 0.1043, 0.625, 0.25, 0.375, 0.25, 0.375, 0.5, 0.625, 0.5, 0.625, 0.6457, 0.375, 0.646, 0.625, 0.6582, 0.875, 0.6582, 0.875, 0.75, 0.625, 0.75, 0.125, 0.6579, 0.375, 0.6579, 0.375, 0.75, 0.125, 0.75, 0.375, 0.6579, 0.625, 0.6582, 0.625, 0.75, 0.375, 0.75, 0.125, 0.5, 0.375, 0.5, 0.375, 0.646, 0.125, 0.646, 0.875, 0.6519, 0.625, 0.6519, 0.625, 0.6457, 0.875, 0.6457, 0.375, 0.652, 0.125, 0.652, 0.125, 0.646, 0.375, 0.646, 0.625, 0.6519, 0.375, 0.652, 0.375, 0.646, 0.625, 0.6457, 0.625, 0.09807, 0.375, 0.09803, 0.375, 0.09209, 0.625, 0.09183, 0.375, 0.0, 0.625, 0.0, 0.625, 0.09183, 0.375, 0.09209, 0.625, 0.6582, 0.375, 0.6579, 0.375, 0.652, 0.625, 0.6519, 0.375, 0.6579, 0.125, 0.6579, 0.125, 0.652, 0.375, 0.652, 0.875, 0.6582, 0.625, 0.6582, 0.625, 0.6519, 0.875, 0.6519, 0.625, 0.5, 0.875, 0.5, 0.875, 0.5968, 0.625, 0.5968, 0.375, 0.25, 0.625, 0.25, 0.625, 0.5, 0.375, 0.5, 0.625, 0.1532, 0.375, 0.1529, 0.375, 0.1479, 0.625, 0.1479, 0.375, 0.75, 0.625, 0.75, 0.625, 1.0, 0.375, 1.0, 0.375, 0.1529, 0.625, 0.1532, 0.625, 0.25, 0.375, 0.25, 0.375, 0.5, 0.625, 0.5, 0.625, 0.5968, 0.375, 0.5971, 0.625, 0.6074, 0.875, 0.6074, 0.875, 0.75, 0.625, 0.75, 0.125, 0.6071, 0.375, 0.6071, 0.375, 0.75, 0.125, 0.75, 0.375, 0.6071, 0.625, 0.6074, 0.625, 0.75, 0.375, 0.75, 0.125, 0.5, 0.375, 0.5, 0.375, 0.5971, 0.125, 0.5971, 0.875, 0.6021, 0.625, 0.6021, 0.625, 0.5968, 0.875, 0.5968, 0.375, 0.6021, 0.125, 0.6021, 0.125, 0.5971, 0.375, 0.5971, 0.625, 0.6021, 0.375, 0.6021, 0.375, 0.5971, 0.625, 0.5968, 0.625, 0.1479, 0.375, 0.1479, 0.375, 0.1429, 0.625, 0.1426, 0.375, 0.0, 0.625, 0.0, 0.625, 0.1426, 0.375, 0.1429, 0.625, 0.6074, 0.375, 0.6071, 0.375, 0.6021, 0.625, 0.6021, 0.375, 0.6071, 0.125, 0.6071, 0.125, 0.6021, 0.375, 0.6021, 0.875, 0.6074, 0.625, 0.6074, 0.625, 0.6021, 0.875, 0.6021, 0.125, 0.5, 0.375, 0.5, 0.375, 0.5675, 0.125, 0.5676, 0.375, 0.25, 0.625, 0.25, 0.625, 0.5, 0.375, 0.5, 0.625, 0.1825, 0.375, 0.1824, 0.375, 0.1794, 0.625, 0.1793, 0.375, 0.75, 0.625, 0.75, 0.625, 1.0, 0.375, 1.0, 0.625, 0.5738, 0.875, 0.5738, 0.875, 0.6741, 0.625, 0.6741, 0.375, 0.1824, 0.625, 0.1825, 0.625, 0.25, 0.375, 0.25, 0.375, 0.6854, 0.625, 0.6857, 0.625, 0.75, 0.375, 0.75, 0.125, 0.6855, 0.375, 0.6854, 0.375, 0.75, 0.125, 0.75, 0.625, 0.07589, 0.375, 0.07572, 0.375, 0.07013, 0.625, 0.07008, 0.375, 0.5, 0.625, 0.5, 0.625, 0.5676, 0.375, 0.5675, 0.375, 0.5736, 0.625, 0.5738, 0.625, 0.6741, 0.375, 0.6743, 0.125, 0.5735, 0.375, 0.5736, 0.375, 0.6743, 0.125, 0.6743, 0.375, 0.07572, 0.625, 0.07589, 0.625, 0.1762, 0.375, 0.1765, 0.625, 0.6857, 0.875, 0.6857, 0.875, 0.75, 0.625, 0.75, 0.875, 0.6799, 0.625, 0.6799, 0.625, 0.6741, 0.875, 0.6741, 0.375, 0.6798, 0.125, 0.6799, 0.125, 0.6743, 0.375, 0.6743, 0.625, 0.6799, 0.375, 0.6798, 0.375, 0.6743, 0.625, 0.6741, 0.625, 0.07008, 0.375, 0.07013, 0.375, 0.06454, 0.625, 0.06426, 0.375, 0.0, 0.625, 0.0, 0.625, 0.06426, 0.375, 0.06454, 0.625, 0.6857, 0.375, 0.6854, 0.375, 0.6798, 0.625, 0.6799, 0.375, 0.6854, 0.125, 0.6855, 0.125, 0.6799, 0.375, 0.6798, 0.875, 0.6857, 0.625, 0.6857, 0.625, 0.6799, 0.875, 0.6799, 0.625, 0.5707, 0.375, 0.5705, 0.375, 0.5675, 0.625, 0.5676, 0.375, 0.5705, 0.125, 0.5706, 0.125, 0.5676, 0.375, 0.5675, 0.875, 0.5707, 0.625, 0.5707, 0.625, 0.5676, 0.875, 0.5675, 0.625, 0.1793, 0.375, 0.1794, 0.375, 0.1765, 0.625, 0.1762, 0.625, 0.5, 0.875, 0.5, 0.875, 0.5675, 0.625, 0.5676, 0.875, 0.5738, 0.625, 0.5738, 0.625, 0.5707, 0.875, 0.5707, 0.375, 0.5736, 0.125, 0.5735, 0.125, 0.5706, 0.375, 0.5705, 0.625, 0.5738, 0.375, 0.5736, 0.375, 0.5705, 0.625, 0.5707, 0.625, 0.5, 0.875, 0.5, 0.875, 0.5526, 0.625, 0.5526, 0.375, 0.25, 0.625, 0.25, 0.625, 0.5, 0.375, 0.5, 0.375, 0.75, 0.625, 0.75, 0.625, 1.0, 0.375, 1.0, 0.375, 0.1972, 0.625, 0.1974, 0.625, 0.25, 0.375, 0.25, 0.375, 0.5, 0.625, 0.5, 0.625, 0.5526, 0.375, 0.5528, 0.625, 0.5615, 0.875, 0.5615, 0.875, 0.75, 0.625, 0.75, 0.125, 0.5612, 0.375, 0.5612, 0.375, 0.75, 0.125, 0.75, 0.375, 0.5612, 0.625, 0.5615, 0.625, 0.75, 0.375, 0.75, 0.125, 0.5, 0.375, 0.5, 0.375, 0.5528, 0.125, 0.5528, 0.875, 0.557, 0.625, 0.557, 0.625, 0.5526, 0.875, 0.5526, 0.375, 0.557, 0.125, 0.557, 0.125, 0.5528, 0.375, 0.5528, 0.625, 0.557, 0.375, 0.557, 0.375, 0.5528, 0.625, 0.5526, 0.625, 0.193, 0.375, 0.193, 0.375, 0.1888, 0.625, 0.1885, 0.375, 0.0, 0.625, 0.0, 0.625, 0.1885, 0.375, 0.1888, 0.625, 0.1974, 0.375, 0.1972, 0.375, 0.193, 0.625, 0.193, 0.625, 0.5615, 0.375, 0.5612, 0.375, 0.557, 0.625, 0.557, 0.375, 0.5612, 0.125, 0.5612, 0.125, 0.557, 0.375, 0.557, 0.875, 0.5615, 0.625, 0.5615, 0.625, 0.557, 0.875, 0.557, 0.625, 0.5, 0.875, 0.5, 0.875, 0.6457, 0.625, 0.6457, 0.375, 0.25, 0.625, 0.25, 0.625, 0.5, 0.375, 0.5, 0.625, 0.1043, 0.375, 0.104, 0.375, 0.09803, 0.625, 0.09807, 0.375, 0.75, 0.625, 0.75, 0.625, 1.0, 0.375, 1.0, 0.375, 0.104, 0.625, 0.1043, 0.625, 0.25, 0.375, 0.25, 0.375, 0.5, 0.625, 0.5, 0.625, 0.6457, 0.375, 0.646, 0.625, 0.6582, 0.875, 0.6582, 0.875, 0.75, 0.625, 0.75, 0.125, 0.6579, 0.375, 0.6579, 0.375, 0.75, 0.125, 0.75, 0.375, 0.6579, 0.625, 0.6582, 0.625, 0.75, 0.375, 0.75, 0.125, 0.5, 0.375, 0.5, 0.375, 0.646, 0.125, 0.646, 0.875, 0.6519, 0.625, 0.6519, 0.625, 0.6457, 0.875, 0.6457, 0.375, 0.652, 0.125, 0.652, 0.125, 0.646, 0.375, 0.646, 0.625, 0.6519, 0.375, 0.652, 0.375, 0.646, 0.625, 0.6457, 0.625, 0.09807, 0.375, 0.09803, 0.375, 0.09209, 0.625, 0.09183, 0.375, 0.0, 0.625, 0.0, 0.625, 0.09183, 0.375, 0.09209, 0.625, 0.6582, 0.375, 0.6579, 0.375, 0.652, 0.625, 0.6519, 0.375, 0.6579, 0.125, 0.6579, 0.125, 0.652, 0.375, 0.652, 0.875, 0.6582, 0.625, 0.6582, 0.625, 0.6519, 0.875, 0.6519, 0.625, 0.5, 0.875, 0.5, 0.875, 0.5968, 0.625, 0.5968, 0.375, 0.25, 0.625, 0.25, 0.625, 0.5, 0.375, 0.5, 0.625, 0.1532, 0.375, 0.1529, 0.375, 0.1479, 0.625, 0.1479, 0.375, 0.75, 0.625, 0.75, 0.625, 1.0, 0.375, 1.0, 0.375, 0.1529, 0.625, 0.1532, 0.625, 0.25, 0.375, 0.25, 0.375, 0.5, 0.625, 0.5, 0.625, 0.5968, 0.375, 0.5971, 0.625, 0.6074, 0.875, 0.6074, 0.875, 0.75, 0.625, 0.75, 0.125, 0.6071, 0.375, 0.6071, 0.375, 0.75, 0.125, 0.75, 0.375, 0.6071, 0.625, 0.6074, 0.625, 0.75, 0.375, 0.75, 0.125, 0.5, 0.375, 0.5, 0.375, 0.5971, 0.125, 0.5971, 0.875, 0.6021, 0.625, 0.6021, 0.625, 0.5968, 0.875, 0.5968, 0.375, 0.6021, 0.125, 0.6021, 0.125, 0.5971, 0.375, 0.5971, 0.625, 0.6021, 0.375, 0.6021, 0.375, 0.5971, 0.625, 0.5968, 0.625, 0.1479, 0.375, 0.1479, 0.375, 0.1429, 0.625, 0.1426, 0.375, 0.0, 0.625, 0.0, 0.625, 0.1426, 0.375, 0.1429, 0.625, 0.6074, 0.375, 0.6071, 0.375, 0.6021, 0.625, 0.6021, 0.375, 0.6071, 0.125, 0.6071, 0.125, 0.6021, 0.375, 0.6021, 0.875, 0.6074, 0.625, 0.6074, 0.625, 0.6021, 0.875, 0.6021, 0.125, 0.5, 0.375, 0.5, 0.375, 0.5675, 0.125, 0.5676, 0.375, 0.25, 0.625, 0.25, 0.625, 0.5, 0.375, 0.5, 0.625, 0.1825, 0.375, 0.1824, 0.375, 0.1794, 0.625, 0.1793, 0.375, 0.75, 0.625, 0.75, 0.625, 1.0, 0.375, 1.0, 0.625, 0.5738, 0.875, 0.5738, 0.875, 0.6741, 0.625, 0.6741, 0.375, 0.1824, 0.625, 0.1825, 0.625, 0.25, 0.375, 0.25, 0.375, 0.6854, 0.625, 0.6857, 0.625, 0.75, 0.375, 0.75, 0.125, 0.6855, 0.375, 0.6854, 0.375, 0.75, 0.125, 0.75, 0.625, 0.07589, 0.375, 0.07572, 0.375, 0.07013, 0.625, 0.07008, 0.375, 0.5, 0.625, 0.5, 0.625, 0.5676, 0.375, 0.5675, 0.375, 0.5736, 0.625, 0.5738, 0.625, 0.6741, 0.375, 0.6743, 0.125, 0.5735, 0.375, 0.5736, 0.375, 0.6743, 0.125, 0.6743, 0.375, 0.07572, 0.625, 0.07589, 0.625, 0.1762, 0.375, 0.1765, 0.625, 0.6857, 0.875, 0.6857, 0.875, 0.75, 0.625, 0.75, 0.875, 0.6799, 0.625, 0.6799, 0.625, 0.6741, 0.875, 0.6741, 0.375, 0.6798, 0.125, 0.6799, 0.125, 0.6743, 0.375, 0.6743, 0.625, 0.6799, 0.375, 0.6798, 0.375, 0.6743, 0.625, 0.6741, 0.625, 0.07008, 0.375, 0.07013, 0.375, 0.06454, 0.625, 0.06426, 0.375, 0.0, 0.625, 0.0, 0.625, 0.06426, 0.375, 0.06454, 0.625, 0.6857, 0.375, 0.6854, 0.375, 0.6798, 0.625, 0.6799, 0.375, 0.6854, 0.125, 0.6855, 0.125, 0.6799, 0.375, 0.6798, 0.875, 0.6857, 0.625, 0.6857, 0.625, 0.6799, 0.875, 0.6799, 0.625, 0.5707, 0.375, 0.5705, 0.375, 0.5675, 0.625, 0.5676, 0.375, 0.5705, 0.125, 0.5706, 0.125, 0.5676, 0.375, 0.5675, 0.875, 0.5707, 0.625, 0.5707, 0.625, 0.5676, 0.875, 0.5675, 0.625, 0.1793, 0.375, 0.1794, 0.375, 0.1765, 0.625, 0.1762, 0.625, 0.5, 0.875, 0.5, 0.875, 0.5675, 0.625, 0.5676, 0.875, 0.5738, 0.625, 0.5738, 0.625, 0.5707, 0.875, 0.5707, 0.375, 0.5736, 0.125, 0.5735, 0.125, 0.5706, 0.375, 0.5705, 0.625, 0.5738, 0.375, 0.5736, 0.375, 0.5705, 0.625, 0.5707, 0.625, 0.5, 0.875, 0.5, 0.875, 0.5526, 0.625, 0.5526, 0.375, 0.25, 0.625, 0.25, 0.625, 0.5, 0.375, 0.5, 0.375, 0.75, 0.625, 0.75, 0.625, 1.0, 0.375, 1.0, 0.375, 0.1972, 0.625, 0.1974, 0.625, 0.25, 0.375, 0.25, 0.375, 0.5, 0.625, 0.5, 0.625, 0.5526, 0.375, 0.5528, 0.625, 0.5615, 0.875, 0.5615, 0.875, 0.75, 0.625, 0.75, 0.125, 0.5612, 0.375, 0.5612, 0.375, 0.75, 0.125, 0.75, 0.375, 0.5612, 0.625, 0.5615, 0.625, 0.75, 0.375, 0.75, 0.125, 0.5, 0.375, 0.5, 0.375, 0.5528, 0.125, 0.5528, 0.875, 0.557, 0.625, 0.557, 0.625, 0.5526, 0.875, 0.5526, 0.375, 0.557, 0.125, 0.557, 0.125, 0.5528, 0.375, 0.5528, 0.625, 0.557, 0.375, 0.557, 0.375, 0.5528, 0.625, 0.5526, 0.625, 0.193, 0.375, 0.193, 0.375, 0.1888, 0.625, 0.1885, 0.375, 0.0, 0.625, 0.0, 0.625, 0.1885, 0.375, 0.1888, 0.625, 0.1974, 0.375, 0.1972, 0.375, 0.193, 0.625, 0.193, 0.625, 0.5615, 0.375, 0.5612, 0.375, 0.557, 0.625, 0.557, 0.375, 0.5612, 0.125, 0.5612, 0.125, 0.557, 0.375, 0.557, 0.875, 0.5615, 0.625, 0.5615, 0.625, 0.557, 0.875, 0.557, 0.625, 0.5, 0.875, 0.5, 0.875, 0.6457, 0.625, 0.6457, 0.375, 0.25, 0.625, 0.25, 0.625, 0.5, 0.375, 0.5, 0.625, 0.1043, 0.375, 0.104, 0.375, 0.09803, 0.625, 0.09807, 0.375, 0.75, 0.625, 0.75, 0.625, 1.0, 0.375, 1.0, 0.375, 0.104, 0.625, 0.1043, 0.625, 0.25, 0.375, 0.25, 0.375, 0.5, 0.625, 0.5, 0.625, 0.6457, 0.375, 0.646, 0.625, 0.6582, 0.875, 0.6582, 0.875, 0.75, 0.625, 0.75, 0.125, 0.6579, 0.375, 0.6579, 0.375, 0.75, 0.125, 0.75, 0.375, 0.6579, 0.625, 0.6582, 0.625, 0.75, 0.375, 0.75, 0.125, 0.5, 0.375, 0.5, 0.375, 0.646, 0.125, 0.646, 0.875, 0.6519, 0.625, 0.6519, 0.625, 0.6457, 0.875, 0.6457, 0.375, 0.652, 0.125, 0.652, 0.125, 0.646, 0.375, 0.646, 0.625, 0.6519, 0.375, 0.652, 0.375, 0.646, 0.625, 0.6457, 0.625, 0.09807, 0.375, 0.09803, 0.375, 0.09209, 0.625, 0.09183, 0.375, 0.0, 0.625, 0.0, 0.625, 0.09183, 0.375, 0.09209, 0.625, 0.6582, 0.375, 0.6579, 0.375, 0.652, 0.625, 0.6519, 0.375, 0.6579, 0.125, 0.6579, 0.125, 0.652, 0.375, 0.652, 0.875, 0.6582, 0.625, 0.6582, 0.625, 0.6519, 0.875, 0.6519, 0.625, 0.5, 0.875, 0.5, 0.875, 0.5968, 0.625, 0.5968, 0.375, 0.25, 0.625, 0.25, 0.625, 0.5, 0.375, 0.5, 0.625, 0.1532, 0.375, 0.1529, 0.375, 0.1479, 0.625, 0.1479, 0.375, 0.75, 0.625, 0.75, 0.625, 1.0, 0.375, 1.0, 0.375, 0.1529, 0.625, 0.1532, 0.625, 0.25, 0.375, 0.25, 0.375, 0.5, 0.625, 0.5, 0.625, 0.5968, 0.375, 0.5971, 0.625, 0.6074, 0.875, 0.6074, 0.875, 0.75, 0.625, 0.75, 0.125, 0.6071, 0.375, 0.6071, 0.375, 0.75, 0.125, 0.75, 0.375, 0.6071, 0.625, 0.6074, 0.625, 0.75, 0.375, 0.75, 0.125, 0.5, 0.375, 0.5, 0.375, 0.5971, 0.125, 0.5971, 0.875, 0.6021, 0.625, 0.6021, 0.625, 0.5968, 0.875, 0.5968, 0.375, 0.6021, 0.125, 0.6021, 0.125, 0.5971, 0.375, 0.5971, 0.625, 0.6021, 0.375, 0.6021, 0.375, 0.5971, 0.625, 0.5968, 0.625, 0.1479, 0.375, 0.1479, 0.375, 0.1429, 0.625, 0.1426, 0.375, 0.0, 0.625, 0.0, 0.625, 0.1426, 0.375, 0.1429, 0.625, 0.6074, 0.375, 0.6071, 0.375, 0.6021, 0.625, 0.6021, 0.375, 0.6071, 0.125, 0.6071, 0.125, 0.6021, 0.375, 0.6021, 0.875, 0.6074, 0.625, 0.6074, 0.625, 0.6021, 0.875, 0.6021, 0.125, 0.5, 0.375, 0.5, 0.375, 0.5675, 0.125, 0.5676, 0.375, 0.25, 0.625, 0.25, 0.625, 0.5, 0.375, 0.5, 0.625, 0.1825, 0.375, 0.1824, 0.375, 0.1794, 0.625, 0.1793, 0.375, 0.75, 0.625, 0.75, 0.625, 1.0, 0.375, 1.0, 0.625, 0.5738, 0.875, 0.5738, 0.875, 0.6741, 0.625, 0.6741, 0.375, 0.1824, 0.625, 0.1825, 0.625, 0.25, 0.375, 0.25, 0.375, 0.6854, 0.625, 0.6857, 0.625, 0.75, 0.375, 0.75, 0.125, 0.6855, 0.375, 0.6854, 0.375, 0.75, 0.125, 0.75, 0.625, 0.07589, 0.375, 0.07572, 0.375, 0.07013, 0.625, 0.07008, 0.375, 0.5, 0.625, 0.5, 0.625, 0.5676, 0.375, 0.5675, 0.375, 0.5736, 0.625, 0.5738, 0.625, 0.6741, 0.375, 0.6743, 0.125, 0.5735, 0.375, 0.5736, 0.375, 0.6743, 0.125, 0.6743, 0.375, 0.07572, 0.625, 0.07589, 0.625, 0.1762, 0.375, 0.1765, 0.625, 0.6857, 0.875, 0.6857, 0.875, 0.75, 0.625, 0.75, 0.875, 0.6799, 0.625, 0.6799, 0.625, 0.6741, 0.875, 0.6741, 0.375, 0.6798, 0.125, 0.6799, 0.125, 0.6743, 0.375, 0.6743, 0.625, 0.6799, 0.375, 0.6798, 0.375, 0.6743, 0.625, 0.6741, 0.625, 0.07008, 0.375, 0.07013, 0.375, 0.06454, 0.625, 0.06426, 0.375, 0.0, 0.625, 0.0, 0.625, 0.06426, 0.375, 0.06454, 0.625, 0.6857, 0.375, 0.6854, 0.375, 0.6798, 0.625, 0.6799, 0.375, 0.6854, 0.125, 0.6855, 0.125, 0.6799, 0.375, 0.6798, 0.875, 0.6857, 0.625, 0.6857, 0.625, 0.6799, 0.875, 0.6799, 0.625, 0.5707, 0.375, 0.5705, 0.375, 0.5675, 0.625, 0.5676, 0.375, 0.5705, 0.125, 0.5706, 0.125, 0.5676, 0.375, 0.5675, 0.875, 0.5707, 0.625, 0.5707, 0.625, 0.5676, 0.875, 0.5675, 0.625, 0.1793, 0.375, 0.1794, 0.375, 0.1765, 0.625, 0.1762, 0.625, 0.5, 0.875, 0.5, 0.875, 0.5675, 0.625, 0.5676, 0.875, 0.5738, 0.625, 0.5738, 0.625, 0.5707, 0.875, 0.5707, 0.375, 0.5736, 0.125, 0.5735, 0.125, 0.5706, 0.375, 0.5705, 0.625, 0.5738, 0.375, 0.5736, 0.375, 0.5705, 0.625, 0.5707, 0.625, 0.5, 0.875, 0.5, 0.875, 0.5526, 0.625, 0.5526, 0.375, 0.25, 0.625, 0.25, 0.625, 0.5, 0.375, 0.5, 0.375, 0.75, 0.625, 0.75, 0.625, 1.0, 0.375, 1.0, 0.375, 0.1972, 0.625, 0.1974, 0.625, 0.25, 0.375, 0.25, 0.375, 0.5, 0.625, 0.5, 0.625, 0.5526, 0.375, 0.5528, 0.625, 0.5615, 0.875, 0.5615, 0.875, 0.75, 0.625, 0.75, 0.125, 0.5612, 0.375, 0.5612, 0.375, 0.75, 0.125, 0.75, 0.375, 0.5612, 0.625, 0.5615, 0.625, 0.75, 0.375, 0.75, 0.125, 0.5, 0.375, 0.5, 0.375, 0.5528, 0.125, 0.5528, 0.875, 0.557, 0.625, 0.557, 0.625, 0.5526, 0.875, 0.5526, 0.375, 0.557, 0.125, 0.557, 0.125, 0.5528, 0.375, 0.5528, 0.625, 0.557, 0.375, 0.557, 0.375, 0.5528, 0.625, 0.5526, 0.625, 0.193, 0.375, 0.193, 0.375, 0.1888, 0.625, 0.1885, 0.375, 0.0, 0.625, 0.0, 0.625, 0.1885, 0.375, 0.1888, 0.625, 0.1974, 0.375, 0.1972, 0.375, 0.193, 0.625, 0.193, 0.625, 0.5615, 0.375, 0.5612, 0.375, 0.557, 0.625, 0.557, 0.375, 0.5612, 0.125, 0.5612, 0.125, 0.557, 0.375, 0.557, 0.875, 0.5615, 0.625, 0.5615, 0.625, 0.557, 0.875, 0.557, 0.625, 0.5, 0.875, 0.5, 0.875, 0.6457, 0.625, 0.6457, 0.375, 0.25, 0.625, 0.25, 0.625, 0.5, 0.375, 0.5, 0.625, 0.1043, 0.375, 0.104, 0.375, 0.09803, 0.625, 0.09807, 0.375, 0.75, 0.625, 0.75, 0.625, 1.0, 0.375, 1.0, 0.375, 0.104, 0.625, 0.1043, 0.625, 0.25, 0.375, 0.25, 0.375, 0.5, 0.625, 0.5, 0.625, 0.6457, 0.375, 0.646, 0.625, 0.6582, 0.875, 0.6582, 0.875, 0.75, 0.625, 0.75, 0.125, 0.6579, 0.375, 0.6579, 0.375, 0.75, 0.125, 0.75, 0.375, 0.6579, 0.625, 0.6582, 0.625, 0.75, 0.375, 0.75, 0.125, 0.5, 0.375, 0.5, 0.375, 0.646, 0.125, 0.646, 0.875, 0.6519, 0.625, 0.6519, 0.625, 0.6457, 0.875, 0.6457, 0.375, 0.652, 0.125, 0.652, 0.125, 0.646, 0.375, 0.646, 0.625, 0.6519, 0.375, 0.652, 0.375, 0.646, 0.625, 0.6457, 0.625, 0.09807, 0.375, 0.09803, 0.375, 0.09209, 0.625, 0.09183, 0.375, 0.0, 0.625, 0.0, 0.625, 0.09183, 0.375, 0.09209, 0.625, 0.6582, 0.375, 0.6579, 0.375, 0.652, 0.625, 0.6519, 0.375, 0.6579, 0.125, 0.6579, 0.125, 0.652, 0.375, 0.652, 0.875, 0.6582, 0.625, 0.6582, 0.625, 0.6519, 0.875, 0.6519, 0.625, 0.5, 0.875, 0.5, 0.875, 0.5968, 0.625, 0.5968, 0.375, 0.25, 0.625, 0.25, 0.625, 0.5, 0.375, 0.5, 0.625, 0.1532, 0.375, 0.1529, 0.375, 0.1479, 0.625, 0.1479, 0.375, 0.75, 0.625, 0.75, 0.625, 1.0, 0.375, 1.0, 0.375, 0.1529, 0.625, 0.1532, 0.625, 0.25, 0.375, 0.25, 0.375, 0.5, 0.625, 0.5, 0.625, 0.5968, 0.375, 0.5971, 0.625, 0.6074, 0.875, 0.6074, 0.875, 0.75, 0.625, 0.75, 0.125, 0.6071, 0.375, 0.6071, 0.375, 0.75, 0.125, 0.75, 0.375, 0.6071, 0.625, 0.6074, 0.625, 0.75, 0.375, 0.75, 0.125, 0.5, 0.375, 0.5, 0.375, 0.5971, 0.125, 0.5971, 0.875, 0.6021, 0.625, 0.6021, 0.625, 0.5968, 0.875, 0.5968, 0.375, 0.6021, 0.125, 0.6021, 0.125, 0.5971, 0.375, 0.5971, 0.625, 0.6021, 0.375, 0.6021, 0.375, 0.5971, 0.625, 0.5968, 0.625, 0.1479, 0.375, 0.1479, 0.375, 0.1429, 0.625, 0.1426, 0.375, 0.0, 0.625, 0.0, 0.625, 0.1426, 0.375, 0.1429, 0.625, 0.6074, 0.375, 0.6071, 0.375, 0.6021, 0.625, 0.6021, 0.375, 0.6071, 0.125, 0.6071, 0.125, 0.6021, 0.375, 0.6021, 0.875, 0.6074, 0.625, 0.6074, 0.625, 0.6021, 0.875, 0.6021, 0.125, 0.5, 0.375, 0.5, 0.375, 0.5675, 0.125, 0.5676, 0.375, 0.25, 0.625, 0.25, 0.625, 0.5, 0.375, 0.5, 0.625, 0.1825, 0.375, 0.1824, 0.375, 0.1794, 0.625, 0.1793, 0.375, 0.75, 0.625, 0.75, 0.625, 1.0, 0.375, 1.0, 0.625, 0.5738, 0.875, 0.5738, 0.875, 0.6741, 0.625, 0.6741, 0.375, 0.1824, 0.625, 0.1825, 0.625, 0.25, 0.375, 0.25, 0.375, 0.6854, 0.625, 0.6857, 0.625, 0.75, 0.375, 0.75, 0.125, 0.6855, 0.375, 0.6854, 0.375, 0.75, 0.125, 0.75, 0.625, 0.07589, 0.375, 0.07572, 0.375, 0.07013, 0.625, 0.07008, 0.375, 0.5, 0.625, 0.5, 0.625, 0.5676, 0.375, 0.5675, 0.375, 0.5736, 0.625, 0.5738, 0.625, 0.6741, 0.375, 0.6743, 0.125, 0.5735, 0.375, 0.5736, 0.375, 0.6743, 0.125, 0.6743, 0.375, 0.07572, 0.625, 0.07589, 0.625, 0.1762, 0.375, 0.1765, 0.625, 0.6857, 0.875, 0.6857, 0.875, 0.75, 0.625, 0.75, 0.875, 0.6799, 0.625, 0.6799, 0.625, 0.6741, 0.875, 0.6741, 0.375, 0.6798, 0.125, 0.6799, 0.125, 0.6743, 0.375, 0.6743, 0.625, 0.6799, 0.375, 0.6798, 0.375, 0.6743, 0.625, 0.6741, 0.625, 0.07008, 0.375, 0.07013, 0.375, 0.06454, 0.625, 0.06426, 0.375, 0.0, 0.625, 0.0, 0.625, 0.06426, 0.375, 0.06454, 0.625, 0.6857, 0.375, 0.6854, 0.375, 0.6798, 0.625, 0.6799, 0.375, 0.6854, 0.125, 0.6855, 0.125, 0.6799, 0.375, 0.6798, 0.875, 0.6857, 0.625, 0.6857, 0.625, 0.6799, 0.875, 0.6799, 0.625, 0.5707, 0.375, 0.5705, 0.375, 0.5675, 0.625, 0.5676, 0.375, 0.5705, 0.125, 0.5706, 0.125, 0.5676, 0.375, 0.5675, 0.875, 0.5707, 0.625, 0.5707, 0.625, 0.5676, 0.875, 0.5675, 0.625, 0.1793, 0.375, 0.1794, 0.375, 0.1765, 0.625, 0.1762, 0.625, 0.5, 0.875, 0.5, 0.875, 0.5675, 0.625, 0.5676, 0.875, 0.5738, 0.625, 0.5738, 0.625, 0.5707, 0.875, 0.5707, 0.375, 0.5736, 0.125, 0.5735, 0.125, 0.5706, 0.375, 0.5705, 0.625, 0.5738, 0.375, 0.5736, 0.375, 0.5705, 0.625, 0.5707, 0.625, 0.5, 0.875, 0.5, 0.875, 0.5526, 0.625, 0.5526, 0.375, 0.25, 0.625, 0.25, 0.625, 0.5, 0.375, 0.5, 0.375, 0.75, 0.625, 0.75, 0.625, 1.0, 0.375, 1.0, 0.375, 0.1972, 0.625, 0.1974, 0.625, 0.25, 0.375, 0.25, 0.375, 0.5, 0.625, 0.5, 0.625, 0.5526, 0.375, 0.5528, 0.625, 0.5615, 0.875, 0.5615, 0.875, 0.75, 0.625, 0.75, 0.125, 0.5612, 0.375, 0.5612, 0.375, 0.75, 0.125, 0.75, 0.375, 0.5612, 0.625, 0.5615, 0.625, 0.75, 0.375, 0.75, 0.125, 0.5, 0.375, 0.5, 0.375, 0.5528, 0.125, 0.5528, 0.875, 0.557, 0.625, 0.557, 0.625, 0.5526, 0.875, 0.5526, 0.375, 0.557, 0.125, 0.557, 0.125, 0.5528, 0.375, 0.5528, 0.625, 0.557, 0.375, 0.557, 0.375, 0.5528, 0.625, 0.5526, 0.625, 0.193, 0.375, 0.193, 0.375, 0.1888, 0.625, 0.1885, 0.375, 0.0, 0.625, 0.0, 0.625, 0.1885, 0.375, 0.1888, 0.625, 0.1974, 0.375, 0.1972, 0.375, 0.193, 0.625, 0.193, 0.625, 0.5615, 0.375, 0.5612, 0.375, 0.557, 0.625, 0.557, 0.375, 0.5612, 0.125, 0.5612, 0.125, 0.557, 0.375, 0.557, 0.875, 0.5615, 0.625, 0.5615, 0.625, 0.557, 0.875, 0.557, 0.625, 0.5, 0.875, 0.5, 0.875, 0.6457, 0.625, 0.6457, 0.375, 0.25, 0.625, 0.25, 0.625, 0.5, 0.375, 0.5, 0.625, 0.1043, 0.375, 0.104, 0.375, 0.09803, 0.625, 0.09807, 0.375, 0.75, 0.625, 0.75, 0.625, 1.0, 0.375, 1.0, 0.375, 0.104, 0.625, 0.1043, 0.625, 0.25, 0.375, 0.25, 0.375, 0.5, 0.625, 0.5, 0.625, 0.6457, 0.375, 0.646, 0.625, 0.6582, 0.875, 0.6582, 0.875, 0.75, 0.625, 0.75, 0.125, 0.6579, 0.375, 0.6579, 0.375, 0.75, 0.125, 0.75, 0.375, 0.6579, 0.625, 0.6582, 0.625, 0.75, 0.375, 0.75, 0.125, 0.5, 0.375, 0.5, 0.375, 0.646, 0.125, 0.646, 0.875, 0.6519, 0.625, 0.6519, 0.625, 0.6457, 0.875, 0.6457, 0.375, 0.652, 0.125, 0.652, 0.125, 0.646, 0.375, 0.646, 0.625, 0.6519, 0.375, 0.652, 0.375, 0.646, 0.625, 0.6457, 0.625, 0.09807, 0.375, 0.09803, 0.375, 0.09209, 0.625, 0.09183, 0.375, 0.0, 0.625, 0.0, 0.625, 0.09183, 0.375, 0.09209, 0.625, 0.6582, 0.375, 0.6579, 0.375, 0.652, 0.625, 0.6519, 0.375, 0.6579, 0.125, 0.6579, 0.125, 0.652, 0.375, 0.652, 0.875, 0.6582, 0.625, 0.6582, 0.625, 0.6519, 0.875, 0.6519, 0.625, 0.5, 0.875, 0.5, 0.875, 0.5968, 0.625, 0.5968, 0.375, 0.25, 0.625, 0.25, 0.625, 0.5, 0.375, 0.5, 0.625, 0.1532, 0.375, 0.1529, 0.375, 0.1479, 0.625, 0.1479, 0.375, 0.75, 0.625, 0.75, 0.625, 1.0, 0.375, 1.0, 0.375, 0.1529, 0.625, 0.1532, 0.625, 0.25, 0.375, 0.25, 0.375, 0.5, 0.625, 0.5, 0.625, 0.5968, 0.375, 0.5971, 0.625, 0.6074, 0.875, 0.6074, 0.875, 0.75, 0.625, 0.75, 0.125, 0.6071, 0.375, 0.6071, 0.375, 0.75, 0.125, 0.75, 0.375, 0.6071, 0.625, 0.6074, 0.625, 0.75, 0.375, 0.75, 0.125, 0.5, 0.375, 0.5, 0.375, 0.5971, 0.125, 0.5971, 0.875, 0.6021, 0.625, 0.6021, 0.625, 0.5968, 0.875, 0.5968, 0.375, 0.6021, 0.125, 0.6021, 0.125, 0.5971, 0.375, 0.5971, 0.625, 0.6021, 0.375, 0.6021, 0.375, 0.5971, 0.625, 0.5968, 0.625, 0.1479, 0.375, 0.1479, 0.375, 0.1429, 0.625, 0.1426, 0.375, 0.0, 0.625, 0.0, 0.625, 0.1426, 0.375, 0.1429, 0.625, 0.6074, 0.375, 0.6071, 0.375, 0.6021, 0.625, 0.6021, 0.375, 0.6071, 0.125, 0.6071, 0.125, 0.6021, 0.375, 0.6021, 0.875, 0.6074, 0.625, 0.6074, 0.625, 0.6021, 0.875, 0.6021])
me_cube.materials.append(mat_material)
me_cube.use_remesh_preserve_volume = False
me_cube.use_remesh_preserve_attributes = False
me_cube.use_mirror_vertex_groups = False
me_cube.update()

# ---- objects
ob_cube = bpy.data.objects.new('Cube', me_cube)

# ---- transforms, parenting, visibility, modifiers, constraints
ob_cube.location = (0.0, 0.0, 0.0)
ob_cube.lock_rotations_4d = False
ob_cube.empty_display_type = 'ARROWS'
ob_cube.lineart.crease_threshold = 0.0

# ---- collection membership
col_collection.objects.link(ob_cube)

# ---- scene / render settings (as saved in the file)
scene.frame_start = 1; scene.frame_end = 250; scene.frame_set(1)
scene.render.engine = 'BLENDER_EEVEE_NEXT'
scene.cycles.use_denoising = False
scene.cycles.samples = 128
scene.cycles.sampling_pattern = 'TABULATED_SOBOL'
scene.cycles.use_adaptive_sampling = False
scene.cycles.use_light_tree = False
scene.view_settings.view_transform = 'Filmic'
bpy.context.view_layer.update()

# ---- added for rendering (the .blend has no active camera and no usable light): camera, sun
cam_auto = bpy.data.cameras.new('AutoCamera')
cam_auto.lens = 50.0
cam_auto.sensor_width = 36.0
cam_auto.clip_end = 1000.0
ob_auto_camera = bpy.data.objects.new('AutoCamera', cam_auto)
scene.collection.objects.link(ob_auto_camera)
ob_auto_camera.location = (3.24562, -3.89215, 2.59757)
ob_auto_camera.rotation_euler = (1.09748, -7.21219e-08, 0.694738)
scene.camera = ob_auto_camera
light_auto_sun = bpy.data.lights.new('AutoSun', 'SUN')
light_auto_sun.energy = 3.0
light_auto_sun.angle = 0.0523599
ob_auto_sun = bpy.data.objects.new('AutoSun', light_auto_sun)
scene.collection.objects.link(ob_auto_sun)
ob_auto_sun.rotation_euler = (0.872665, 0.174533, 0.523599)
bpy.context.view_layer.update()

